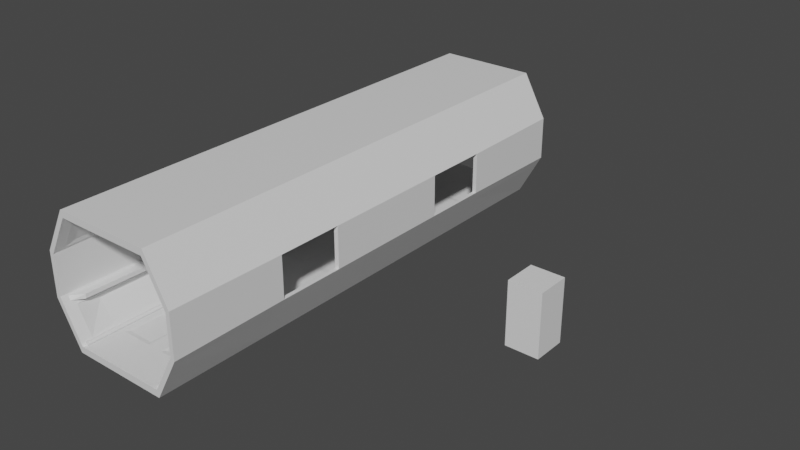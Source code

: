 # Source: SpaceCorridor2Windows.blend  (saved by Blender 3.3.6; exported with 4.5.12 LTS)
import bpy
from mathutils import Matrix  # noqa: F401  (used for matrix-valued properties, if any)

bpy.ops.wm.read_factory_settings(use_empty=True)
scene = bpy.context.scene
scene.name = 'Scene'

# ---- collections
col_collection = bpy.data.collections.new('Collection'); scene.collection.children.link(col_collection)

# ---- materials (node trees are filled in below, after node groups)
mat_material = bpy.data.materials.new('Material')
mat_material.alpha_threshold = 0.0
mat_material.use_transparent_shadow = False
mat_material.roughness = 0.5
mat_material.line_color = (0.0, 0.0, 0.0, 1.0)
mat_lightmaterial = bpy.data.materials.new('LightMaterial')
mat_lightmaterial.use_transparent_shadow = False

# ---- node groups
ng_auto_smooth = bpy.data.node_groups.new('Auto Smooth', 'GeometryNodeTree')
_s = ng_auto_smooth.interface.new_socket(name='Geometry', in_out='OUTPUT', socket_type='NodeSocketGeometry')
_s = ng_auto_smooth.interface.new_socket(name='Geometry', in_out='INPUT', socket_type='NodeSocketGeometry')
_s = ng_auto_smooth.interface.new_socket(name='Angle', in_out='INPUT', socket_type='NodeSocketFloat')
_s.subtype = 'ANGLE'
_s.min_value = 0.0
_s.max_value = 3.142
ng_auto_smooth.is_modifier = True
_N = ng_auto_smooth.nodes; _L = ng_auto_smooth.links
n0 = _N.new('NodeGroupOutput'); n0.name = 'Group Output'; n0.location = (480, -100)
n1 = _N.new('NodeGroupInput'); n1.name = 'Group Input'; n1.location = (-420, -300)
n2 = _N.new('NodeGroupInput'); n2.name = 'Group Input.001'; n2.location = (-60, -100)
n3 = _N.new('GeometryNodeSetShadeSmooth'); n3.name = 'Set Shade Smooth'; n3.location = (120, -100)
n3.domain = 'EDGE'
n4 = _N.new('GeometryNodeSetShadeSmooth'); n4.name = 'Set Shade Smooth.001'; n4.location = (300, -100)
n5 = _N.new('GeometryNodeInputMeshEdgeAngle'); n5.name = 'Edge Angle'; n5.location = (-420, -220)
n6 = _N.new('GeometryNodeInputEdgeSmooth'); n6.name = 'Is Edge Smooth'; n6.location = (-60, -160)
n7 = _N.new('GeometryNodeInputShadeSmooth'); n7.name = 'Is Face Smooth'; n7.location = (-240, -340)
n8 = _N.new('FunctionNodeBooleanMath'); n8.name = 'Boolean Math'; n8.location = (-60, -220)
n9 = _N.new('FunctionNodeCompare'); n9.name = 'Compare'; n9.location = (-240, -180)
n9.operation = 'LESS_EQUAL'
_L.new(n5.outputs[0], n9.inputs[0])
_L.new(n4.outputs[0], n0.inputs[0])
_L.new(n1.outputs[1], n9.inputs[1])
_L.new(n9.outputs[0], n8.inputs[0])
_L.new(n7.outputs[0], n8.inputs[1])
_L.new(n2.outputs[0], n3.inputs[0])
_L.new(n6.outputs[0], n3.inputs[1])
_L.new(n3.outputs[0], n4.inputs[0])
_L.new(n8.outputs[0], n3.inputs[2])
n0.is_active_output = True

# ---- material node trees
mat_material.use_nodes = True; mat_material.node_tree.nodes.clear()
_N = mat_material.node_tree.nodes; _L = mat_material.node_tree.links
n0 = _N.new('ShaderNodeOutputMaterial'); n0.name = 'Material Output'; n0.location = (300, 300)
n1 = _N.new('ShaderNodeBsdfPrincipled'); n1.name = 'Principled BSDF'; n1.location = (10, 300)
n1.distribution = 'GGX'
n1.subsurface_method = 'RANDOM_WALK_SKIN'
n1.inputs[3].default_value = 1.45
n1.inputs[27].default_value = (0.0, 0.0, 0.0, 1.0)
n1.inputs[28].default_value = 1.0
_L.new(n1.outputs[0], n0.inputs[0])
n0.is_active_output = True
mat_lightmaterial.use_nodes = True; mat_lightmaterial.node_tree.nodes.clear()
_N = mat_lightmaterial.node_tree.nodes; _L = mat_lightmaterial.node_tree.links
n0 = _N.new('ShaderNodeBsdfPrincipled'); n0.name = 'Principled BSDF'; n0.location = (10, 300)
n0.distribution = 'GGX'
n0.subsurface_method = 'RANDOM_WALK_SKIN'
n0.inputs[3].default_value = 1.45
n0.inputs[27].default_value = (0.0, 0.0, 0.0, 1.0)
n0.inputs[28].default_value = 1.0
n1 = _N.new('ShaderNodeOutputMaterial'); n1.name = 'Material Output'; n1.location = (300, 300)
_L.new(n0.outputs[0], n1.inputs[0])
n1.is_active_output = True

# ---- world
world_world = bpy.data.worlds.new('World'); scene.world = world_world
world_world.use_nodes = True; world_world.node_tree.nodes.clear()
_N = world_world.node_tree.nodes; _L = world_world.node_tree.links
n0 = _N.new('ShaderNodeOutputWorld'); n0.name = 'World Output'; n0.location = (300, 300)
n1 = _N.new('ShaderNodeBackground'); n1.name = 'Background'; n1.location = (10, 300)
n1.inputs[0].default_value = (0.05088, 0.05088, 0.05088, 1.0)
_L.new(n1.outputs[0], n0.inputs[0])
n0.is_active_output = True
world_world.color = (0.05088, 0.05088, 0.05088)
world_world.use_sun_shadow = False
world_world.sun_shadow_jitter_overblur = 0.0

# ---- meshes
me_cube = bpy.data.meshes.new('Cube')
me_cube.from_pydata([(1.0, 1.0, 1.0), (1.0, 1.0, -1.0), (1.0, -1.0, 1.0), (1.0, -1.0, -1.0), (-1.0, 1.0, 1.0), (-1.0, 1.0, -1.0), (-1.0, -1.0, 1.0), (-1.0, -1.0, -1.0)], [], [(0, 4, 6, 2), (3, 2, 6, 7), (7, 6, 4, 5), (5, 1, 3, 7), (1, 0, 2, 3), (5, 4, 0, 1)])
_uv = me_cube.uv_layers.new(name='UVMap')
_uv.uv.foreach_set('vector', [0.625, 0.5, 0.875, 0.5, 0.875, 0.75, 0.625, 0.75, 0.375, 0.75, 0.625, 0.75, 0.625, 1.0, 0.375, 1.0, 0.375, 0.0, 0.625, 0.0, 0.625, 0.25, 0.375, 0.25, 0.125, 0.5, 0.375, 0.5, 0.375, 0.75, 0.125, 0.75, 0.375, 0.5, 0.625, 0.5, 0.625, 0.75, 0.375, 0.75, 0.375, 0.25, 0.625, 0.25, 0.625, 0.5, 0.375, 0.5])
me_cube.materials.append(mat_material)
me_cube.use_mirror_vertex_groups = False
me_cube.update()
me_cube_001 = bpy.data.meshes.new('Cube.001')
me_cube_001.from_pydata([(1.0, -1.0, -1.0), (1.0, -1.0, 1.0), (1.0, 1.0, -1.0), (1.0, 1.0, 1.0), (0.0, 1.0, -1.0), (0.0, 1.0, 1.0), (0.0, -1.0, -1.0), (0.0, -1.0, 1.0), (1.489, 1.0, 0.3333), (1.489, 1.0, -0.3333), (1.489, -1.0, 0.3333), (1.489, -1.0, -0.3333), (1.385, 0.9715, -0.3239), (0.813, 0.8508, -0.9), (1.0, -0.2663, -1.0), (1.0, -0.5333, -1.0), (1.385, -0.9715, -0.3239), (0.813, -0.8508, -0.9), (0.0, -1.0, -0.9), (0.9891, -0.9556, 0.8646), (0.0, -1.0, 0.9), (0.0, -0.2663, 1.0), (1.376, -0.9556, 0.337), (0.0, -0.5333, 1.0), (0.0, 1.0, -0.9), (0.9891, 0.9556, 0.8646), (0.0, 1.0, 0.9), (1.0, -0.5333, 1.0), (1.376, 0.9556, 0.337), (1.0, -0.2663, 1.0), (0.0, -0.2663, -1.0), (0.0, -0.5333, -1.0), (1.489, -0.2663, -0.3167), (1.489, -0.5333, -0.3167), (1.489, -0.2663, 0.3167), (1.489, -0.5333, 0.3167), (1.0, 0.2675, -1.0), (1.0, 0.5329, -1.0), (0.0, 0.5394, 1.0), (0.0, 0.2804, 1.0), (1.0, 0.5329, 1.0), (1.0, 0.2675, 1.0), (0.0, 0.5394, -1.0), (0.0, 0.2804, -1.0), (1.489, 0.5329, -0.3167), (1.489, 0.2675, -0.3167), (1.489, 0.5329, 0.3167), (1.489, 0.2675, 0.3167), (0.0, 0.5338, -0.9), (0.0, 0.2669, -0.9), (0.0, -0.2667, -0.9), (0.0, -0.5332, -0.9), (0.9884, -0.5776, 0.8641), (0.989, -0.2222, 0.8645), (0.989, 0.2225, 0.8645), (0.9884, 0.5783, 0.8641), (0.0, -0.5332, 0.9), (0.0, -0.2667, 0.9), (0.0, 0.2669, 0.9), (0.0, 0.5338, 0.9), (1.376, 0.5783, 0.351), (1.376, 0.2225, 0.3521), (1.376, -0.2222, 0.3521), (1.376, -0.5776, 0.351), (1.385, -0.5617, -0.3386), (1.385, -0.2381, -0.3394), (1.385, 0.2384, -0.3394), (1.385, 0.5624, -0.3386), (0.813, 0.6831, -0.9), (0.813, 0.1177, -0.9), (0.813, -0.1174, -0.9), (0.813, -0.6824, -0.9), (1.399, 1.0, -0.4567), (1.399, -1.0, -0.4567), (1.293, -0.9542, -0.4488), (1.293, 0.9542, -0.4488), (1.399, -0.2663, -0.4431), (1.399, -0.5333, -0.4431), (1.399, 0.5329, -0.4431), (1.399, 0.2675, -0.4431), (1.338, -0.5617, -0.4008), (1.338, -0.2381, -0.4018), (1.338, 0.2384, -0.4018), (1.338, 0.5623, -0.4008), (0.9899, -0.9542, -0.8635), (0.1492, -0.8508, -0.9), (0.1492, -0.6824, -0.9), (0.9899, 0.9542, -0.8635), (0.1492, 0.8508, -0.9), (0.5978, -0.4412, -0.9), (0.1492, 0.6831, -0.9), (0.1492, -0.1174, -0.9), (0.1492, 0.1177, -0.9), (0.5978, 0.4418, -0.9), (0.5978, 0.359, -0.9), (0.5978, -0.3587, -0.9), (0.2156, -0.6993, -0.9098), (0.2156, -0.8339, -0.9098), (0.2156, 0.834, -0.9098), (0.2156, 0.6998, -0.9098), (0.2156, 0.09417, -0.9098), (0.2156, -0.09392, -0.9098), (0.7466, -0.8339, -0.9098), (0.7466, 0.834, -0.9098), (0.7466, -0.6993, -0.9098), (0.7466, 0.6998, -0.9098), (0.7466, 0.09417, -0.9098), (0.7466, -0.09392, -0.9098), (0.3644, 0.4418, -0.9), (0.3644, 0.359, -0.9), (0.3644, -0.3587, -0.9), (0.3644, -0.4412, -0.9), (0.9897, 0.5338, -0.8634), (0.9898, 0.2669, -0.8635), (0.9898, -0.2667, -0.8635), (0.9897, -0.5332, -0.8634), (0.4111, 0.4252, -0.919), (0.4111, 0.3755, -0.919), (0.3994, -0.3711, -0.919), (0.3994, -0.4288, -0.919), (0.5511, 0.4252, -0.919), (0.5511, 0.3755, -0.919), (0.5628, -0.3711, -0.919), (0.5628, -0.4288, -0.919), (1.338, -0.9715, -0.389), (0.9622, -1.0, -0.9), (1.338, 0.9715, -0.389), (0.9622, 1.0, -0.9), (0.9622, -0.5332, -0.9), (0.9622, 0.5338, -0.9), (0.9622, 0.2669, -0.9), (0.9622, -0.2667, -0.9), (1.293, 0.2669, -0.4611), (1.294, 0.5344, -0.4612), (1.293, -0.2667, -0.4611), (1.294, -0.5337, -0.4612), (1.311, -0.5002, -0.5502), (1.064, -0.4998, -0.8116), (1.31, -0.2986, -0.5501), (1.064, -0.2986, -0.8117), (1.31, 0.2979, -0.5501), (1.064, 0.2979, -0.8117), (1.311, 0.4999, -0.5502), (1.064, 0.4995, -0.8116), (1.324, -0.8588, -0.5272), (1.05, -0.8588, -0.8258), (1.324, 0.8588, -0.5272), (1.05, 0.8588, -0.8258), (0.9622, -1.0, 0.9), (1.402, -1.0, 0.3), (0.9622, 0.5338, 0.9), (0.9622, 1.0, 0.9), (1.402, -0.5332, 0.3167), (1.402, 1.0, 0.3), (0.9622, -0.5332, 0.9), (0.9622, -0.2667, 0.9), (0.9622, 0.2669, 0.9), (1.402, 0.5338, 0.3167), (1.402, 0.2669, 0.3167), (1.402, -0.2667, 0.3167), (1.044, -0.9178, 0.8179), (1.353, -0.9178, 0.3957), (1.044, 0.616, 0.8174), (1.044, 0.9179, 0.8179), (1.354, -0.6154, 0.407), (1.353, 0.9178, 0.3957), (1.044, -0.6154, 0.8174), (1.044, -0.1778, 0.8186), (1.044, 0.178, 0.8186), (1.354, 0.616, 0.407), (1.353, 0.178, 0.4087), (1.353, -0.1778, 0.4087), (1.324, -0.5196, -0.5361), (1.05, -0.5191, -0.8257), (1.324, -0.2792, -0.536), (1.05, -0.2792, -0.8257), (1.324, 0.2786, -0.536), (1.05, 0.2786, -0.8257), (1.324, 0.5193, -0.5361), (1.05, 0.5188, -0.8257), (1.258, -0.4725, -0.5689), (1.07, -0.4721, -0.7681), (1.258, -0.3263, -0.5688), (1.07, -0.3263, -0.7682), (1.257, 0.3267, -0.5701), (1.071, 0.3267, -0.7669), (1.257, 0.4711, -0.5702), (1.071, 0.4708, -0.7668), (1.264, -0.4811, -0.5626), (1.064, -0.4807, -0.7744), (1.264, -0.3177, -0.5626), (1.064, -0.3177, -0.7745), (1.262, 0.3181, -0.5639), (1.065, 0.3181, -0.7731), (1.262, 0.4797, -0.564), (1.065, 0.4794, -0.7731), (1.244, -0.4505, -0.6067), (1.113, -0.4503, -0.7462), (1.244, -0.3482, -0.6067), (1.113, -0.3482, -0.7462), (1.244, 0.3483, -0.6076), (1.114, 0.3483, -0.7453), (1.244, 0.4494, -0.6076), (1.114, 0.4492, -0.7453), (1.402, 0.5338, -0.3167), (1.402, 1.0, -0.3), (1.402, -1.0, -0.3), (1.402, -0.5332, -0.3167), (1.402, -0.2667, -0.3167), (1.402, 0.2669, -0.3167), (1.321, -1.0, -0.411), (1.321, 1.0, -0.411), (1.321, -0.5332, -0.4246), (1.321, -0.2667, -0.4246), (1.321, 0.2669, -0.4246), (1.321, 0.5338, -0.4246), (1.199, 0.6033, -0.3381), (1.199, 0.9306, -0.3234), (1.199, -0.9305, -0.3234), (1.199, -0.6027, -0.3381), (1.199, -0.1905, -0.3389), (1.199, 0.1907, -0.3389), (1.199, -0.9305, -0.3885), (1.199, 0.9306, -0.3885), (1.199, -0.6027, -0.4003), (1.199, -0.1905, -0.4013), (1.199, 0.1907, -0.4013), (1.199, 0.6033, -0.4003), (0.3471, 1.0, 1.0), (0.3471, -1.0, 1.0), (0.334, -1.0, 0.9), (0.334, 1.0, 0.9), (0.3471, -0.2663, 1.0), (0.3471, -0.5333, 1.0), (0.3471, 0.5371, 1.0), (0.3471, 0.2759, 1.0), (0.334, -0.5332, 0.9), (0.334, -0.2667, 0.9), (0.334, 0.2669, 0.9), (0.334, 0.5338, 0.9), (0.0, -0.4799, 0.88), (0.0, -0.32, 0.88), (0.0, 0.307, 0.88), (0.0, 0.4938, 0.88), (0.3006, -0.4799, 0.88), (0.3006, -0.32, 0.88), (0.3006, 0.307, 0.88), (0.3006, 0.4938, 0.88), (0.2171, -0.9533, 0.9401), (0.0, -0.9533, 0.9401), (0.0, 0.5805, 0.9401), (0.0, 0.9534, 0.9401), (0.2171, 0.9534, 0.9401), (0.0, -0.5799, 0.9401), (0.0, -0.2133, 0.9401), (0.0, 0.2136, 0.9401), (0.2171, -0.5799, 0.9401), (0.2171, -0.2133, 0.9401), (0.2171, 0.2136, 0.9401), (0.2171, 0.5805, 0.9401)], [], [(9, 205, 153, 8), (35, 27, 1, 10), (31, 15, 0, 6), (233, 23, 7, 229), (229, 7, 20, 230), (73, 11, 206, 210), (11, 10, 149, 206), (77, 33, 11, 73), (33, 35, 10, 11), (8, 153, 151, 3), (228, 3, 151, 231), (67, 12, 217, 216), (230, 20, 249, 248), (22, 19, 160, 161), (6, 0, 125, 18), (10, 1, 148, 149), (45, 47, 34, 32), (2, 4, 24, 127), (72, 211, 205, 9), (204, 157, 153, 205), (68, 13, 103, 105), (33, 207, 152, 35), (79, 45, 32, 76), (76, 32, 33, 77), (235, 39, 21, 232), (232, 21, 23, 233), (43, 36, 14, 30), (30, 14, 15, 31), (47, 41, 29, 34), (34, 29, 27, 35), (8, 3, 40, 46), (46, 40, 41, 47), (4, 2, 37, 42), (42, 37, 36, 43), (228, 5, 38, 234), (234, 38, 39, 235), (72, 9, 44, 78), (78, 44, 45, 79), (9, 8, 46, 44), (35, 152, 159, 34), (88, 90, 99, 98), (111, 89, 123, 119), (91, 70, 107, 101), (109, 94, 121, 117), (206, 149, 152, 207), (32, 208, 207, 33), (208, 159, 158, 209), (32, 34, 159, 208), (54, 61, 170, 168), (152, 154, 155, 159), (25, 28, 165, 163), (158, 156, 150, 157), (236, 230, 248, 256), (57, 237, 245, 241), (56, 236, 256, 253), (59, 239, 247, 243), (80, 124, 222, 224), (212, 207, 208, 213), (124, 16, 218, 222), (214, 209, 204, 215), (45, 209, 158, 47), (47, 158, 157, 46), (44, 204, 209, 45), (44, 46, 157, 204), (114, 115, 173, 175), (135, 134, 174, 172), (115, 84, 145, 173), (113, 114, 175, 177), (37, 78, 79, 36), (2, 72, 78, 37), (14, 76, 77, 15), (36, 79, 76, 14), (2, 127, 211, 72), (134, 132, 176, 174), (15, 77, 73, 0), (0, 73, 210, 125), (17, 85, 18, 125), (85, 86, 51, 18), (88, 13, 127, 24), (71, 17, 125, 128), (90, 88, 24, 48), (91, 92, 49, 50), (13, 68, 129, 127), (69, 70, 131, 130), (86, 71, 128, 51), (70, 91, 50, 131), (92, 69, 130, 49), (68, 90, 48, 129), (99, 105, 103, 98), (97, 102, 104, 96), (101, 107, 106, 100), (17, 71, 104, 102), (69, 92, 100, 106), (85, 17, 102, 97), (70, 69, 106, 107), (90, 68, 105, 99), (92, 91, 101, 100), (86, 85, 97, 96), (71, 86, 96, 104), (13, 88, 98, 103), (109, 108, 48, 49), (111, 110, 50, 51), (93, 94, 130, 129), (95, 89, 128, 131), (89, 111, 51, 128), (110, 95, 131, 50), (94, 109, 49, 130), (108, 93, 129, 48), (119, 123, 122, 118), (117, 121, 120, 116), (94, 93, 120, 121), (110, 111, 119, 118), (108, 109, 117, 116), (93, 108, 116, 120), (95, 110, 118, 122), (89, 95, 122, 123), (74, 84, 125, 210), (87, 75, 211, 127), (84, 115, 128, 125), (112, 87, 127, 129), (113, 112, 129, 130), (114, 113, 130, 131), (115, 114, 131, 128), (133, 132, 214, 215), (132, 134, 213, 214), (134, 135, 212, 213), (135, 74, 210, 212), (75, 133, 215, 211), (143, 141, 193, 195), (175, 174, 176, 177), (140, 142, 194, 192), (145, 144, 172, 173), (179, 178, 146, 147), (87, 112, 179, 147), (74, 135, 172, 144), (84, 74, 144, 145), (132, 133, 178, 176), (112, 113, 177, 179), (133, 75, 146, 178), (75, 87, 147, 146), (19, 22, 149, 148), (25, 55, 150, 151), (22, 63, 152, 149), (28, 25, 151, 153), (52, 19, 148, 154), (54, 53, 155, 156), (60, 28, 153, 157), (62, 61, 158, 159), (63, 52, 154, 152), (53, 62, 159, 155), (61, 54, 156, 158), (55, 60, 157, 150), (169, 162, 163, 165), (161, 160, 166, 164), (171, 167, 168, 170), (61, 62, 171, 170), (19, 52, 166, 160), (60, 55, 162, 169), (55, 25, 163, 162), (52, 63, 164, 166), (53, 54, 168, 167), (63, 22, 161, 164), (62, 53, 167, 171), (28, 60, 169, 165), (136, 137, 173, 172), (139, 138, 174, 175), (140, 141, 177, 176), (143, 142, 178, 179), (141, 143, 179, 177), (137, 139, 175, 173), (142, 140, 176, 178), (138, 136, 172, 174), (183, 181, 197, 199), (180, 182, 198, 196), (141, 140, 192, 193), (137, 136, 188, 189), (136, 138, 190, 188), (139, 137, 189, 191), (142, 143, 195, 194), (138, 139, 191, 190), (180, 181, 189, 188), (183, 182, 190, 191), (184, 185, 193, 192), (187, 186, 194, 195), (185, 187, 195, 193), (181, 183, 191, 189), (186, 184, 192, 194), (182, 180, 188, 190), (201, 200, 202, 203), (197, 196, 198, 199), (186, 187, 203, 202), (182, 183, 199, 198), (184, 186, 202, 200), (187, 185, 201, 203), (185, 184, 200, 201), (181, 180, 196, 197), (12, 67, 204, 205), (64, 16, 206, 207), (66, 65, 208, 209), (16, 124, 210, 206), (126, 12, 205, 211), (80, 64, 207, 212), (65, 81, 213, 208), (82, 66, 209, 214), (67, 83, 215, 204), (81, 82, 214, 213), (124, 80, 212, 210), (83, 126, 211, 215), (227, 216, 217, 223), (222, 218, 219, 224), (225, 220, 221, 226), (66, 82, 226, 221), (12, 126, 223, 217), (126, 83, 227, 223), (16, 64, 219, 218), (83, 67, 216, 227), (64, 80, 224, 219), (65, 66, 221, 220), (82, 81, 225, 226), (81, 65, 220, 225), (156, 238, 239, 150), (155, 237, 238, 156), (154, 236, 237, 155), (148, 230, 236, 154), (40, 234, 235, 41), (3, 228, 234, 40), (29, 232, 233, 27), (41, 235, 232, 29), (150, 239, 231, 151), (5, 228, 231, 26), (1, 229, 230, 148), (27, 233, 229, 1), (244, 240, 241, 245), (246, 242, 243, 247), (237, 236, 244, 245), (239, 238, 246, 247), (238, 58, 242, 246), (236, 56, 240, 244), (259, 250, 251, 252), (248, 249, 253, 256), (257, 254, 255, 258), (237, 57, 254, 257), (238, 237, 257, 258), (26, 231, 252, 251), (231, 239, 259, 252), (58, 238, 258, 255), (239, 59, 250, 259)])
_uv = me_cube_001.uv_layers.new(name='UVMap')
_uv.uv.foreach_set('vector', [0.4583, 0.5, 0.4583, 0.75, 0.5417, 0.75, 0.5417, 0.5, 0.5417, 0.6667, 0.625, 0.6667, 0.625, 0.75, 0.5417, 0.75, 0.25, 0.6667, 0.375, 0.6667, 0.375, 0.75, 0.25, 0.75, 0.7066, 0.6667, 0.75, 0.6667, 0.75, 0.75, 0.7066, 0.75, 0.7066, 0.75, 0.75, 0.75, 0.75, 0.75, 0.7066, 0.75, 0.4429, 0.75, 0.4583, 0.75, 0.4583, 0.75, 0.4429, 0.75, 0.4583, 0.75, 0.5417, 0.75, 0.5417, 0.75, 0.4583, 0.75, 0.4429, 0.6667, 0.4583, 0.6667, 0.4583, 0.75, 0.4429, 0.75, 0.4583, 0.6667, 0.5417, 0.6667, 0.5417, 0.75, 0.4583, 0.75, 0.5417, 0.5, 0.5417, 0.75, 0.625, 0.75, 0.625, 0.5, 0.7066, 0.5, 0.625, 0.5, 0.625, 0.75, 0.7066, 0.75, 0.4551, 0.75, 0.4551, 0.75, 0.4551, 0.75, 0.4551, 0.75, 0.7066, 0.75, 0.75, 0.75, 0.75, 0.75, 0.7066, 0.75, 0.5467, 0.75, 0.62, 0.75, 0.62, 0.75, 0.5467, 0.75, 0.25, 0.75, 0.375, 0.75, 0.375, 0.75, 0.25, 0.75, 0.5417, 0.75, 0.625, 0.75, 0.625, 0.75, 0.5417, 0.75, 0.4583, 0.5556, 0.5417, 0.5556, 0.5417, 0.5833, 0.4583, 0.5833, 0.375, 0.5, 0.25, 0.5, 0.25, 0.75, 0.375, 0.75, 0.4429, 0.5, 0.4429, 0.75, 0.4583, 0.75, 0.4583, 0.5, 0.4583, 0.75, 0.5417, 0.75, 0.5417, 0.75, 0.4583, 0.75, 0.3556, 0.75, 0.3556, 0.75, 0.3556, 0.75, 0.3556, 0.75, 0.4583, 0.6667, 0.4583, 0.75, 0.5417, 0.75, 0.5417, 0.6667, 0.4429, 0.5556, 0.4583, 0.5556, 0.4583, 0.5833, 0.4429, 0.5833, 0.4429, 0.5833, 0.4583, 0.5833, 0.4583, 0.6667, 0.4429, 0.6667, 0.7066, 0.5556, 0.75, 0.5556, 0.75, 0.5833, 0.7066, 0.5833, 0.7066, 0.5833, 0.75, 0.5833, 0.75, 0.6667, 0.7066, 0.6667, 0.25, 0.5556, 0.375, 0.5556, 0.375, 0.5833, 0.25, 0.5833, 0.25, 0.5833, 0.375, 0.5833, 0.375, 0.6667, 0.25, 0.6667, 0.5417, 0.5556, 0.625, 0.5556, 0.625, 0.5833, 0.5417, 0.5833, 0.5417, 0.5833, 0.625, 0.5833, 0.625, 0.6667, 0.5417, 0.6667, 0.5417, 0.5, 0.625, 0.5, 0.625, 0.5278, 0.5417, 0.5278, 0.5417, 0.5278, 0.625, 0.5278, 0.625, 0.5556, 0.5417, 0.5556, 0.25, 0.5, 0.375, 0.5, 0.375, 0.5278, 0.25, 0.5278, 0.25, 0.5278, 0.375, 0.5278, 0.375, 0.5556, 0.25, 0.5556, 0.7066, 0.5, 0.75, 0.5, 0.75, 0.5278, 0.7066, 0.5278, 0.7066, 0.5278, 0.75, 0.5278, 0.75, 0.5556, 0.7066, 0.5556, 0.4429, 0.5, 0.4583, 0.5, 0.4583, 0.5278, 0.4429, 0.5278, 0.4429, 0.5278, 0.4583, 0.5278, 0.4583, 0.5556, 0.4429, 0.5556, 0.4583, 0.5, 0.5417, 0.5, 0.5417, 0.5278, 0.4583, 0.5278, 0.5417, 0.6667, 0.5417, 0.75, 0.5417, 0.75, 0.5417, 0.5833, 0.2694, 0.75, 0.2694, 0.75, 0.2694, 0.75, 0.2694, 0.75, 0.262, 0.75, 0.363, 0.75, 0.363, 0.75, 0.262, 0.75, 0.2694, 0.75, 0.3556, 0.75, 0.3556, 0.75, 0.2694, 0.75, 0.262, 0.75, 0.363, 0.75, 0.363, 0.75, 0.262, 0.75, 0.4583, 0.75, 0.5417, 0.75, 0.5417, 0.75, 0.4583, 0.75, 0.4583, 0.5833, 0.4583, 0.75, 0.4583, 0.75, 0.4583, 0.6667, 0.4583, 0.75, 0.5417, 0.75, 0.5417, 0.75, 0.4583, 0.75, 0.4583, 0.5833, 0.5417, 0.5833, 0.5417, 0.75, 0.4583, 0.75, 0.6199, 0.75, 0.5467, 0.75, 0.5467, 0.75, 0.6199, 0.75, 0.5417, 0.75, 0.625, 0.75, 0.625, 0.75, 0.5417, 0.75, 0.62, 0.75, 0.5467, 0.75, 0.5467, 0.75, 0.62, 0.75, 0.5417, 0.75, 0.625, 0.75, 0.625, 0.75, 0.5417, 0.75, 0.7066, 0.75, 0.7066, 0.75, 0.7066, 0.75, 0.7066, 0.75, 0.75, 0.75, 0.7066, 0.75, 0.7066, 0.75, 0.75, 0.75, 0.75, 0.75, 0.7066, 0.75, 0.7066, 0.75, 0.75, 0.75, 0.75, 0.75, 0.7066, 0.75, 0.7066, 0.75, 0.75, 0.75, 0.4462, 0.75, 0.4461, 0.75, 0.4461, 0.75, 0.4462, 0.75, 0.4429, 0.75, 0.4583, 0.75, 0.4583, 0.75, 0.4429, 0.75, 0.4461, 0.75, 0.4551, 0.75, 0.4551, 0.75, 0.4461, 0.75, 0.4429, 0.75, 0.4583, 0.75, 0.4583, 0.75, 0.4429, 0.75, 0.4583, 0.5556, 0.4583, 0.75, 0.5417, 0.75, 0.5417, 0.5556, 0.5417, 0.5556, 0.5417, 0.75, 0.5417, 0.75, 0.5417, 0.5278, 0.4583, 0.5278, 0.4583, 0.75, 0.4583, 0.75, 0.4583, 0.5556, 0.4583, 0.5278, 0.5417, 0.5278, 0.5417, 0.75, 0.4583, 0.75, 0.3802, 0.75, 0.3802, 0.75, 0.3802, 0.75, 0.3802, 0.75, 0.4377, 0.75, 0.4377, 0.75, 0.4377, 0.75, 0.4377, 0.75, 0.3802, 0.75, 0.3801, 0.75, 0.3801, 0.75, 0.3802, 0.75, 0.3802, 0.75, 0.3802, 0.75, 0.3802, 0.75, 0.3802, 0.75, 0.375, 0.5278, 0.4429, 0.5278, 0.4429, 0.5556, 0.375, 0.5556, 0.375, 0.5, 0.4429, 0.5, 0.4429, 0.5278, 0.375, 0.5278, 0.375, 0.5833, 0.4429, 0.5833, 0.4429, 0.6667, 0.375, 0.6667, 0.375, 0.5556, 0.4429, 0.5556, 0.4429, 0.5833, 0.375, 0.5833, 0.375, 0.5, 0.375, 0.75, 0.4429, 0.75, 0.4429, 0.5, 0.4377, 0.75, 0.4377, 0.75, 0.4377, 0.75, 0.4377, 0.75, 0.375, 0.6667, 0.4429, 0.6667, 0.4429, 0.75, 0.375, 0.75, 0.375, 0.75, 0.4429, 0.75, 0.4429, 0.75, 0.375, 0.75, 0.3556, 0.75, 0.2694, 0.75, 0.25, 0.75, 0.375, 0.75, 0.2694, 0.75, 0.2694, 0.75, 0.25, 0.75, 0.25, 0.75, 0.2694, 0.75, 0.3556, 0.75, 0.375, 0.75, 0.25, 0.75, 0.3556, 0.75, 0.3556, 0.75, 0.375, 0.75, 0.375, 0.75, 0.2694, 0.75, 0.2694, 0.75, 0.25, 0.75, 0.25, 0.75, 0.2694, 0.75, 0.2694, 0.75, 0.25, 0.75, 0.25, 0.75, 0.3556, 0.75, 0.3556, 0.75, 0.375, 0.75, 0.375, 0.75, 0.3556, 0.75, 0.3556, 0.75, 0.375, 0.75, 0.375, 0.75, 0.2694, 0.75, 0.3556, 0.75, 0.375, 0.75, 0.25, 0.75, 0.3556, 0.75, 0.2694, 0.75, 0.25, 0.75, 0.375, 0.75, 0.2694, 0.75, 0.3556, 0.75, 0.375, 0.75, 0.25, 0.75, 0.3556, 0.75, 0.2694, 0.75, 0.25, 0.75, 0.375, 0.75, 0.2694, 0.75, 0.3556, 0.75, 0.3556, 0.75, 0.2694, 0.75, 0.2694, 0.75, 0.3556, 0.75, 0.3556, 0.75, 0.2694, 0.75, 0.2694, 0.75, 0.3556, 0.75, 0.3556, 0.75, 0.2694, 0.75, 0.3556, 0.75, 0.3556, 0.75, 0.3556, 0.75, 0.3556, 0.75, 0.3556, 0.75, 0.2694, 0.75, 0.2694, 0.75, 0.3556, 0.75, 0.2694, 0.75, 0.3556, 0.75, 0.3556, 0.75, 0.2694, 0.75, 0.3556, 0.75, 0.3556, 0.75, 0.3556, 0.75, 0.3556, 0.75, 0.2694, 0.75, 0.3556, 0.75, 0.3556, 0.75, 0.2694, 0.75, 0.2694, 0.75, 0.2694, 0.75, 0.2694, 0.75, 0.2694, 0.75, 0.2694, 0.75, 0.2694, 0.75, 0.2694, 0.75, 0.2694, 0.75, 0.3556, 0.75, 0.2694, 0.75, 0.2694, 0.75, 0.3556, 0.75, 0.3556, 0.75, 0.2694, 0.75, 0.2694, 0.75, 0.3556, 0.75, 0.262, 0.75, 0.262, 0.75, 0.25, 0.75, 0.25, 0.75, 0.262, 0.75, 0.262, 0.75, 0.25, 0.75, 0.25, 0.75, 0.363, 0.75, 0.363, 0.75, 0.375, 0.75, 0.375, 0.75, 0.363, 0.75, 0.363, 0.75, 0.375, 0.75, 0.375, 0.75, 0.363, 0.75, 0.262, 0.75, 0.25, 0.75, 0.375, 0.75, 0.262, 0.75, 0.363, 0.75, 0.375, 0.75, 0.25, 0.75, 0.363, 0.75, 0.262, 0.75, 0.25, 0.75, 0.375, 0.75, 0.262, 0.75, 0.363, 0.75, 0.375, 0.75, 0.25, 0.75, 0.262, 0.75, 0.363, 0.75, 0.363, 0.75, 0.262, 0.75, 0.262, 0.75, 0.363, 0.75, 0.363, 0.75, 0.262, 0.75, 0.363, 0.75, 0.363, 0.75, 0.363, 0.75, 0.363, 0.75, 0.262, 0.75, 0.262, 0.75, 0.262, 0.75, 0.262, 0.75, 0.262, 0.75, 0.262, 0.75, 0.262, 0.75, 0.262, 0.75, 0.363, 0.75, 0.262, 0.75, 0.262, 0.75, 0.363, 0.75, 0.363, 0.75, 0.262, 0.75, 0.262, 0.75, 0.363, 0.75, 0.363, 0.75, 0.363, 0.75, 0.363, 0.75, 0.363, 0.75, 0.4378, 0.75, 0.3801, 0.75, 0.375, 0.75, 0.4429, 0.75, 0.3801, 0.75, 0.4378, 0.75, 0.4429, 0.75, 0.375, 0.75, 0.3801, 0.75, 0.3802, 0.75, 0.375, 0.75, 0.375, 0.75, 0.3802, 0.75, 0.3801, 0.75, 0.375, 0.75, 0.375, 0.75, 0.3802, 0.75, 0.3802, 0.75, 0.375, 0.75, 0.375, 0.75, 0.3802, 0.75, 0.3802, 0.75, 0.375, 0.75, 0.375, 0.75, 0.3802, 0.75, 0.3802, 0.75, 0.375, 0.75, 0.375, 0.75, 0.4377, 0.75, 0.4377, 0.75, 0.4429, 0.75, 0.4429, 0.75, 0.4377, 0.75, 0.4377, 0.75, 0.4429, 0.75, 0.4429, 0.75, 0.4377, 0.75, 0.4377, 0.75, 0.4429, 0.75, 0.4429, 0.75, 0.4377, 0.75, 0.4378, 0.75, 0.4429, 0.75, 0.4429, 0.75, 0.4378, 0.75, 0.4377, 0.75, 0.4429, 0.75, 0.4429, 0.75, 0.383, 0.75, 0.383, 0.75, 0.383, 0.75, 0.383, 0.75, 0.3802, 0.75, 0.4377, 0.75, 0.4377, 0.75, 0.3802, 0.75, 0.4349, 0.75, 0.4349, 0.75, 0.4349, 0.75, 0.4349, 0.75, 0.3801, 0.75, 0.4378, 0.75, 0.4377, 0.75, 0.3802, 0.75, 0.3802, 0.75, 0.4377, 0.75, 0.4378, 0.75, 0.3801, 0.75, 0.3801, 0.75, 0.3802, 0.75, 0.3802, 0.75, 0.3801, 0.75, 0.4378, 0.75, 0.4377, 0.75, 0.4377, 0.75, 0.4378, 0.75, 0.3801, 0.75, 0.4378, 0.75, 0.4378, 0.75, 0.3801, 0.75, 0.4377, 0.75, 0.4377, 0.75, 0.4377, 0.75, 0.4377, 0.75, 0.3802, 0.75, 0.3802, 0.75, 0.3802, 0.75, 0.3802, 0.75, 0.4377, 0.75, 0.4378, 0.75, 0.4378, 0.75, 0.4377, 0.75, 0.4378, 0.75, 0.3801, 0.75, 0.3801, 0.75, 0.4378, 0.75, 0.62, 0.75, 0.5467, 0.75, 0.5417, 0.75, 0.625, 0.75, 0.62, 0.75, 0.62, 0.75, 0.625, 0.75, 0.625, 0.75, 0.5467, 0.75, 0.5467, 0.75, 0.5417, 0.75, 0.5417, 0.75, 0.5467, 0.75, 0.62, 0.75, 0.625, 0.75, 0.5417, 0.75, 0.62, 0.75, 0.62, 0.75, 0.625, 0.75, 0.625, 0.75, 0.6199, 0.75, 0.6199, 0.75, 0.625, 0.75, 0.625, 0.75, 0.5467, 0.75, 0.5467, 0.75, 0.5417, 0.75, 0.5417, 0.75, 0.5467, 0.75, 0.5467, 0.75, 0.5417, 0.75, 0.5417, 0.75, 0.5467, 0.75, 0.62, 0.75, 0.625, 0.75, 0.5417, 0.75, 0.6199, 0.75, 0.5467, 0.75, 0.5417, 0.75, 0.625, 0.75, 0.5467, 0.75, 0.6199, 0.75, 0.625, 0.75, 0.5417, 0.75, 0.62, 0.75, 0.5467, 0.75, 0.5417, 0.75, 0.625, 0.75, 0.5467, 0.75, 0.62, 0.75, 0.62, 0.75, 0.5467, 0.75, 0.5467, 0.75, 0.62, 0.75, 0.62, 0.75, 0.5467, 0.75, 0.5467, 0.75, 0.6199, 0.75, 0.6199, 0.75, 0.5467, 0.75, 0.5467, 0.75, 0.5467, 0.75, 0.5467, 0.75, 0.5467, 0.75, 0.62, 0.75, 0.62, 0.75, 0.62, 0.75, 0.62, 0.75, 0.5467, 0.75, 0.62, 0.75, 0.62, 0.75, 0.5467, 0.75, 0.62, 0.75, 0.62, 0.75, 0.62, 0.75, 0.62, 0.75, 0.62, 0.75, 0.5467, 0.75, 0.5467, 0.75, 0.62, 0.75, 0.6199, 0.75, 0.6199, 0.75, 0.6199, 0.75, 0.6199, 0.75, 0.5467, 0.75, 0.5467, 0.75, 0.5467, 0.75, 0.5467, 0.75, 0.5467, 0.75, 0.6199, 0.75, 0.6199, 0.75, 0.5467, 0.75, 0.5467, 0.75, 0.5467, 0.75, 0.5467, 0.75, 0.5467, 0.75, 0.4349, 0.75, 0.383, 0.75, 0.3802, 0.75, 0.4377, 0.75, 0.383, 0.75, 0.4349, 0.75, 0.4377, 0.75, 0.3802, 0.75, 0.4349, 0.75, 0.383, 0.75, 0.3802, 0.75, 0.4377, 0.75, 0.383, 0.75, 0.4349, 0.75, 0.4377, 0.75, 0.3802, 0.75, 0.383, 0.75, 0.383, 0.75, 0.3802, 0.75, 0.3802, 0.75, 0.383, 0.75, 0.383, 0.75, 0.3802, 0.75, 0.3802, 0.75, 0.4349, 0.75, 0.4349, 0.75, 0.4377, 0.75, 0.4377, 0.75, 0.4349, 0.75, 0.4349, 0.75, 0.4377, 0.75, 0.4377, 0.75, 0.3845, 0.75, 0.3845, 0.75, 0.3845, 0.75, 0.3845, 0.75, 0.4334, 0.75, 0.4334, 0.75, 0.4334, 0.75, 0.4334, 0.75, 0.383, 0.75, 0.4349, 0.75, 0.4349, 0.75, 0.383, 0.75, 0.383, 0.75, 0.4349, 0.75, 0.4349, 0.75, 0.383, 0.75, 0.4349, 0.75, 0.4349, 0.75, 0.4349, 0.75, 0.4349, 0.75, 0.383, 0.75, 0.383, 0.75, 0.383, 0.75, 0.383, 0.75, 0.4349, 0.75, 0.383, 0.75, 0.383, 0.75, 0.4349, 0.75, 0.4349, 0.75, 0.383, 0.75, 0.383, 0.75, 0.4349, 0.75, 0.4334, 0.75, 0.3845, 0.75, 0.383, 0.75, 0.4349, 0.75, 0.3845, 0.75, 0.4334, 0.75, 0.4349, 0.75, 0.383, 0.75, 0.4334, 0.75, 0.3846, 0.75, 0.383, 0.75, 0.4349, 0.75, 0.3846, 0.75, 0.4334, 0.75, 0.4349, 0.75, 0.383, 0.75, 0.3846, 0.75, 0.3846, 0.75, 0.383, 0.75, 0.383, 0.75, 0.3845, 0.75, 0.3845, 0.75, 0.383, 0.75, 0.383, 0.75, 0.4334, 0.75, 0.4334, 0.75, 0.4349, 0.75, 0.4349, 0.75, 0.4334, 0.75, 0.4334, 0.75, 0.4349, 0.75, 0.4349, 0.75, 0.3846, 0.75, 0.4334, 0.75, 0.4334, 0.75, 0.3846, 0.75, 0.3845, 0.75, 0.4334, 0.75, 0.4334, 0.75, 0.3845, 0.75, 0.4334, 0.75, 0.3846, 0.75, 0.3846, 0.75, 0.4334, 0.75, 0.4334, 0.75, 0.3845, 0.75, 0.3845, 0.75, 0.4334, 0.75, 0.4334, 0.75, 0.4334, 0.75, 0.4334, 0.75, 0.4334, 0.75, 0.3846, 0.75, 0.3846, 0.75, 0.3846, 0.75, 0.3846, 0.75, 0.3846, 0.75, 0.4334, 0.75, 0.4334, 0.75, 0.3846, 0.75, 0.3845, 0.75, 0.4334, 0.75, 0.4334, 0.75, 0.3845, 0.75, 0.4551, 0.75, 0.4551, 0.75, 0.4583, 0.75, 0.4583, 0.75, 0.4551, 0.75, 0.4551, 0.75, 0.4583, 0.75, 0.4583, 0.75, 0.4551, 0.75, 0.4551, 0.75, 0.4583, 0.75, 0.4583, 0.75, 0.4551, 0.75, 0.4461, 0.75, 0.4429, 0.75, 0.4583, 0.75, 0.4461, 0.75, 0.4551, 0.75, 0.4583, 0.75, 0.4429, 0.75, 0.4462, 0.75, 0.4551, 0.75, 0.4583, 0.75, 0.4429, 0.75, 0.4551, 0.75, 0.4462, 0.75, 0.4429, 0.75, 0.4583, 0.75, 0.4462, 0.75, 0.4551, 0.75, 0.4583, 0.75, 0.4429, 0.75, 0.4551, 0.75, 0.4462, 0.75, 0.4429, 0.75, 0.4583, 0.75, 0.4462, 0.75, 0.4462, 0.75, 0.4429, 0.75, 0.4429, 0.75, 0.4461, 0.75, 0.4462, 0.75, 0.4429, 0.75, 0.4429, 0.75, 0.4462, 0.75, 0.4461, 0.75, 0.4429, 0.75, 0.4429, 0.75, 0.4462, 0.75, 0.4551, 0.75, 0.4551, 0.75, 0.4461, 0.75, 0.4461, 0.75, 0.4551, 0.75, 0.4551, 0.75, 0.4462, 0.75, 0.4462, 0.75, 0.4551, 0.75, 0.4551, 0.75, 0.4462, 0.75, 0.4551, 0.75, 0.4462, 0.75, 0.4462, 0.75, 0.4551, 0.75, 0.4551, 0.75, 0.4461, 0.75, 0.4461, 0.75, 0.4551, 0.75, 0.4461, 0.75, 0.4462, 0.75, 0.4462, 0.75, 0.4461, 0.75, 0.4551, 0.75, 0.4551, 0.75, 0.4551, 0.75, 0.4551, 0.75, 0.4462, 0.75, 0.4551, 0.75, 0.4551, 0.75, 0.4462, 0.75, 0.4551, 0.75, 0.4462, 0.75, 0.4462, 0.75, 0.4551, 0.75, 0.4551, 0.75, 0.4551, 0.75, 0.4551, 0.75, 0.4551, 0.75, 0.4462, 0.75, 0.4462, 0.75, 0.4462, 0.75, 0.4462, 0.75, 0.4462, 0.75, 0.4551, 0.75, 0.4551, 0.75, 0.4462, 0.75, 0.625, 0.75, 0.7066, 0.75, 0.7066, 0.75, 0.625, 0.75, 0.625, 0.75, 0.7066, 0.75, 0.7066, 0.75, 0.625, 0.75, 0.625, 0.75, 0.7066, 0.75, 0.7066, 0.75, 0.625, 0.75, 0.625, 0.75, 0.7066, 0.75, 0.7066, 0.75, 0.625, 0.75, 0.625, 0.5278, 0.7066, 0.5278, 0.7066, 0.5556, 0.625, 0.5556, 0.625, 0.5, 0.7066, 0.5, 0.7066, 0.5278, 0.625, 0.5278, 0.625, 0.5833, 0.7066, 0.5833, 0.7066, 0.6667, 0.625, 0.6667, 0.625, 0.5556, 0.7066, 0.5556, 0.7066, 0.5833, 0.625, 0.5833, 0.625, 0.75, 0.7066, 0.75, 0.7066, 0.75, 0.625, 0.75, 0.75, 0.5, 0.7066, 0.5, 0.7066, 0.75, 0.75, 0.75, 0.625, 0.75, 0.7066, 0.75, 0.7066, 0.75, 0.625, 0.75, 0.625, 0.6667, 0.7066, 0.6667, 0.7066, 0.75, 0.625, 0.75, 0.7066, 0.75, 0.75, 0.75, 0.75, 0.75, 0.7066, 0.75, 0.7066, 0.75, 0.75, 0.75, 0.75, 0.75, 0.7066, 0.75, 0.7066, 0.75, 0.7066, 0.75, 0.7066, 0.75, 0.7066, 0.75, 0.7066, 0.75, 0.7066, 0.75, 0.7066, 0.75, 0.7066, 0.75, 0.7066, 0.75, 0.75, 0.75, 0.75, 0.75, 0.7066, 0.75, 0.7066, 0.75, 0.75, 0.75, 0.75, 0.75, 0.7066, 0.75, 0.7066, 0.75, 0.75, 0.75, 0.75, 0.75, 0.7066, 0.75, 0.7066, 0.75, 0.75, 0.75, 0.75, 0.75, 0.7066, 0.75, 0.7066, 0.75, 0.75, 0.75, 0.75, 0.75, 0.7066, 0.75, 0.7066, 0.75, 0.75, 0.75, 0.75, 0.75, 0.7066, 0.75, 0.7066, 0.75, 0.7066, 0.75, 0.7066, 0.75, 0.7066, 0.75, 0.75, 0.75, 0.7066, 0.75, 0.7066, 0.75, 0.75, 0.75, 0.7066, 0.75, 0.7066, 0.75, 0.7066, 0.75, 0.7066, 0.75, 0.75, 0.75, 0.7066, 0.75, 0.7066, 0.75, 0.75, 0.75, 0.7066, 0.75, 0.75, 0.75, 0.75, 0.75, 0.7066, 0.75])
me_cube_001.materials.append(mat_material)
me_cube_001.update()
me_cylinder = bpy.data.meshes.new('Cylinder')
me_cylinder.from_pydata([(0.0, 1.0, -1.0), (0.0, 1.0, 1.0), (0.1951, 0.9808, -1.0), (0.1951, 0.9808, 1.0), (0.3827, 0.9239, -1.0), (0.3827, 0.9239, 1.0), (0.5556, 0.8315, -1.0), (0.5556, 0.8315, 1.0), (0.7071, 0.7071, -1.0), (0.7071, 0.7071, 1.0), (0.8315, 0.5556, -1.0), (0.8315, 0.5556, 1.0), (0.9239, 0.3827, -1.0), (0.9239, 0.3827, 1.0), (0.9808, 0.1951, -1.0), (0.9808, 0.1951, 1.0), (1.0, 0.0, -1.0), (1.0, 0.0, 1.0), (0.9808, -0.1951, -1.0), (0.9808, -0.1951, 1.0), (0.9239, -0.3827, -1.0), (0.9239, -0.3827, 1.0), (0.8315, -0.5556, -1.0), (0.8315, -0.5556, 1.0), (0.7071, -0.7071, -1.0), (0.7071, -0.7071, 1.0), (0.5556, -0.8315, -1.0), (0.5556, -0.8315, 1.0), (0.3827, -0.9239, -1.0), (0.3827, -0.9239, 1.0), (0.1951, -0.9808, -1.0), (0.1951, -0.9808, 1.0), (0.0, -1.0, -1.0), (0.0, -1.0, 1.0), (-0.1951, -0.9808, -1.0), (-0.1951, -0.9808, 1.0), (-0.3827, -0.9239, -1.0), (-0.3827, -0.9239, 1.0), (-0.5556, -0.8315, -1.0), (-0.5556, -0.8315, 1.0), (-0.7071, -0.7071, -1.0), (-0.7071, -0.7071, 1.0), (-0.8315, -0.5556, -1.0), (-0.8315, -0.5556, 1.0), (-0.9239, -0.3827, -1.0), (-0.9239, -0.3827, 1.0), (-0.9808, -0.1951, -1.0), (-0.9808, -0.1951, 1.0), (-1.0, 0.0, -1.0), (-1.0, 0.0, 1.0), (-0.9808, 0.1951, -1.0), (-0.9808, 0.1951, 1.0), (-0.9239, 0.3827, -1.0), (-0.9239, 0.3827, 1.0), (-0.8315, 0.5556, -1.0), (-0.8315, 0.5556, 1.0), (-0.7071, 0.7071, -1.0), (-0.7071, 0.7071, 1.0), (-0.5556, 0.8315, -1.0), (-0.5556, 0.8315, 1.0), (-0.3827, 0.9239, -1.0), (-0.3827, 0.9239, 1.0), (-0.1951, 0.9808, -1.0), (-0.1951, 0.9808, 1.0)], [], [(0, 1, 3, 2), (2, 3, 5, 4), (4, 5, 7, 6), (6, 7, 9, 8), (8, 9, 11, 10), (10, 11, 13, 12), (12, 13, 15, 14), (14, 15, 17, 16), (16, 17, 19, 18), (18, 19, 21, 20), (20, 21, 23, 22), (22, 23, 25, 24), (24, 25, 27, 26), (26, 27, 29, 28), (28, 29, 31, 30), (30, 31, 33, 32), (32, 33, 35, 34), (34, 35, 37, 36), (36, 37, 39, 38), (38, 39, 41, 40), (40, 41, 43, 42), (42, 43, 45, 44), (44, 45, 47, 46), (46, 47, 49, 48), (48, 49, 51, 50), (50, 51, 53, 52), (52, 53, 55, 54), (54, 55, 57, 56), (56, 57, 59, 58), (58, 59, 61, 60), (3, 1, 63, 61, 59, 57, 55, 53, 51, 49, 47, 45, 43, 41, 39, 37, 35, 33, 31, 29, 27, 25, 23, 21, 19, 17, 15, 13, 11, 9, 7, 5), (60, 61, 63, 62), (62, 63, 1, 0), (0, 2, 4, 6, 8, 10, 12, 14, 16, 18, 20, 22, 24, 26, 28, 30, 32, 34, 36, 38, 40, 42, 44, 46, 48, 50, 52, 54, 56, 58, 60, 62)])
me_cylinder.polygons.foreach_set('use_smooth', [True] * 34)
_uv = me_cylinder.uv_layers.new(name='UVMap')
_uv.uv.foreach_set('vector', [1.0, 0.5, 1.0, 1.0, 0.9688, 1.0, 0.9688, 0.5, 0.9688, 0.5, 0.9688, 1.0, 0.9375, 1.0, 0.9375, 0.5, 0.9375, 0.5, 0.9375, 1.0, 0.9062, 1.0, 0.9062, 0.5, 0.9062, 0.5, 0.9062, 1.0, 0.875, 1.0, 0.875, 0.5, 0.875, 0.5, 0.875, 1.0, 0.8438, 1.0, 0.8438, 0.5, 0.8438, 0.5, 0.8438, 1.0, 0.8125, 1.0, 0.8125, 0.5, 0.8125, 0.5, 0.8125, 1.0, 0.7812, 1.0, 0.7812, 0.5, 0.7812, 0.5, 0.7812, 1.0, 0.75, 1.0, 0.75, 0.5, 0.75, 0.5, 0.75, 1.0, 0.7188, 1.0, 0.7188, 0.5, 0.7188, 0.5, 0.7188, 1.0, 0.6875, 1.0, 0.6875, 0.5, 0.6875, 0.5, 0.6875, 1.0, 0.6562, 1.0, 0.6562, 0.5, 0.6562, 0.5, 0.6562, 1.0, 0.625, 1.0, 0.625, 0.5, 0.625, 0.5, 0.625, 1.0, 0.5938, 1.0, 0.5938, 0.5, 0.5938, 0.5, 0.5938, 1.0, 0.5625, 1.0, 0.5625, 0.5, 0.5625, 0.5, 0.5625, 1.0, 0.5312, 1.0, 0.5312, 0.5, 0.5312, 0.5, 0.5312, 1.0, 0.5, 1.0, 0.5, 0.5, 0.5, 0.5, 0.5, 1.0, 0.4688, 1.0, 0.4688, 0.5, 0.4688, 0.5, 0.4688, 1.0, 0.4375, 1.0, 0.4375, 0.5, 0.4375, 0.5, 0.4375, 1.0, 0.4062, 1.0, 0.4062, 0.5, 0.4062, 0.5, 0.4062, 1.0, 0.375, 1.0, 0.375, 0.5, 0.375, 0.5, 0.375, 1.0, 0.3438, 1.0, 0.3438, 0.5, 0.3438, 0.5, 0.3438, 1.0, 0.3125, 1.0, 0.3125, 0.5, 0.3125, 0.5, 0.3125, 1.0, 0.2812, 1.0, 0.2812, 0.5, 0.2812, 0.5, 0.2812, 1.0, 0.25, 1.0, 0.25, 0.5, 0.25, 0.5, 0.25, 1.0, 0.2188, 1.0, 0.2188, 0.5, 0.2188, 0.5, 0.2188, 1.0, 0.1875, 1.0, 0.1875, 0.5, 0.1875, 0.5, 0.1875, 1.0, 0.1562, 1.0, 0.1562, 0.5, 0.1562, 0.5, 0.1562, 1.0, 0.125, 1.0, 0.125, 0.5, 0.125, 0.5, 0.125, 1.0, 0.09375, 1.0, 0.09375, 0.5, 0.09375, 0.5, 0.09375, 1.0, 0.0625, 1.0, 0.0625, 0.5, 0.2968, 0.4854, 0.25, 0.49, 0.2032, 0.4854, 0.1582, 0.4717, 0.1167, 0.4496, 0.08029, 0.4197, 0.05045, 0.3833, 0.02827, 0.3418, 0.01461, 0.2968, 0.01, 0.25, 0.01461, 0.2032, 0.02827, 0.1582, 0.05045, 0.1167, 0.08029, 0.08029, 0.1167, 0.05045, 0.1582, 0.02827, 0.2032, 0.01461, 0.25, 0.01, 0.2968, 0.01461, 0.3418, 0.02827, 0.3833, 0.05045, 0.4197, 0.08029, 0.4496, 0.1167, 0.4717, 0.1582, 0.4854, 0.2032, 0.49, 0.25, 0.4854, 0.2968, 0.4717, 0.3418, 0.4496, 0.3833, 0.4197, 0.4197, 0.3833, 0.4496, 0.3418, 0.4717, 0.0625, 0.5, 0.0625, 1.0, 0.03125, 1.0, 0.03125, 0.5, 0.03125, 0.5, 0.03125, 1.0, 0.0, 1.0, 0.0, 0.5, 0.75, 0.49, 0.7968, 0.4854, 0.8418, 0.4717, 0.8833, 0.4496, 0.9197, 0.4197, 0.9496, 0.3833, 0.9717, 0.3418, 0.9854, 0.2968, 0.99, 0.25, 0.9854, 0.2032, 0.9717, 0.1582, 0.9496, 0.1167, 0.9197, 0.08029, 0.8833, 0.05045, 0.8418, 0.02827, 0.7968, 0.01461, 0.75, 0.01, 0.7032, 0.01461, 0.6582, 0.02827, 0.6167, 0.05045, 0.5803, 0.08029, 0.5504, 0.1167, 0.5283, 0.1582, 0.5146, 0.2032, 0.51, 0.25, 0.5146, 0.2968, 0.5283, 0.3418, 0.5504, 0.3833, 0.5803, 0.4197, 0.6167, 0.4496, 0.6582, 0.4717, 0.7032, 0.4854])
me_cylinder.materials.append(mat_lightmaterial)
me_cylinder.update()
me_cylinder_001 = bpy.data.meshes.new('Cylinder.001')
me_cylinder_001.from_pydata([(0.0, 1.0, -1.0), (0.0, 1.0, 1.0), (0.1951, 0.9808, -1.0), (0.1951, 0.9808, 1.0), (0.3827, 0.9239, -1.0), (0.3827, 0.9239, 1.0), (0.5556, 0.8315, -1.0), (0.5556, 0.8315, 1.0), (0.7071, 0.7071, -1.0), (0.7071, 0.7071, 1.0), (0.8315, 0.5556, -1.0), (0.8315, 0.5556, 1.0), (0.9239, 0.3827, -1.0), (0.9239, 0.3827, 1.0), (0.9808, 0.1951, -1.0), (0.9808, 0.1951, 1.0), (1.0, 0.0, -1.0), (1.0, 0.0, 1.0), (0.9808, -0.1951, -1.0), (0.9808, -0.1951, 1.0), (0.9239, -0.3827, -1.0), (0.9239, -0.3827, 1.0), (0.8315, -0.5556, -1.0), (0.8315, -0.5556, 1.0), (0.7071, -0.7071, -1.0), (0.7071, -0.7071, 1.0), (0.5556, -0.8315, -1.0), (0.5556, -0.8315, 1.0), (0.3827, -0.9239, -1.0), (0.3827, -0.9239, 1.0), (0.1951, -0.9808, -1.0), (0.1951, -0.9808, 1.0), (0.0, -1.0, -1.0), (0.0, -1.0, 1.0), (-0.1951, -0.9808, -1.0), (-0.1951, -0.9808, 1.0), (-0.3827, -0.9239, -1.0), (-0.3827, -0.9239, 1.0), (-0.5556, -0.8315, -1.0), (-0.5556, -0.8315, 1.0), (-0.7071, -0.7071, -1.0), (-0.7071, -0.7071, 1.0), (-0.8315, -0.5556, -1.0), (-0.8315, -0.5556, 1.0), (-0.9239, -0.3827, -1.0), (-0.9239, -0.3827, 1.0), (-0.9808, -0.1951, -1.0), (-0.9808, -0.1951, 1.0), (-1.0, 0.0, -1.0), (-1.0, 0.0, 1.0), (-0.9808, 0.1951, -1.0), (-0.9808, 0.1951, 1.0), (-0.9239, 0.3827, -1.0), (-0.9239, 0.3827, 1.0), (-0.8315, 0.5556, -1.0), (-0.8315, 0.5556, 1.0), (-0.7071, 0.7071, -1.0), (-0.7071, 0.7071, 1.0), (-0.5556, 0.8315, -1.0), (-0.5556, 0.8315, 1.0), (-0.3827, 0.9239, -1.0), (-0.3827, 0.9239, 1.0), (-0.1951, 0.9808, -1.0), (-0.1951, 0.9808, 1.0)], [], [(0, 1, 3, 2), (2, 3, 5, 4), (4, 5, 7, 6), (6, 7, 9, 8), (8, 9, 11, 10), (10, 11, 13, 12), (12, 13, 15, 14), (14, 15, 17, 16), (16, 17, 19, 18), (18, 19, 21, 20), (20, 21, 23, 22), (22, 23, 25, 24), (24, 25, 27, 26), (26, 27, 29, 28), (28, 29, 31, 30), (30, 31, 33, 32), (32, 33, 35, 34), (34, 35, 37, 36), (36, 37, 39, 38), (38, 39, 41, 40), (40, 41, 43, 42), (42, 43, 45, 44), (44, 45, 47, 46), (46, 47, 49, 48), (48, 49, 51, 50), (50, 51, 53, 52), (52, 53, 55, 54), (54, 55, 57, 56), (56, 57, 59, 58), (58, 59, 61, 60), (3, 1, 63, 61, 59, 57, 55, 53, 51, 49, 47, 45, 43, 41, 39, 37, 35, 33, 31, 29, 27, 25, 23, 21, 19, 17, 15, 13, 11, 9, 7, 5), (60, 61, 63, 62), (62, 63, 1, 0), (0, 2, 4, 6, 8, 10, 12, 14, 16, 18, 20, 22, 24, 26, 28, 30, 32, 34, 36, 38, 40, 42, 44, 46, 48, 50, 52, 54, 56, 58, 60, 62)])
me_cylinder_001.polygons.foreach_set('use_smooth', [True] * 34)
_uv = me_cylinder_001.uv_layers.new(name='UVMap')
_uv.uv.foreach_set('vector', [1.0, 0.5, 1.0, 1.0, 0.9688, 1.0, 0.9688, 0.5, 0.9688, 0.5, 0.9688, 1.0, 0.9375, 1.0, 0.9375, 0.5, 0.9375, 0.5, 0.9375, 1.0, 0.9062, 1.0, 0.9062, 0.5, 0.9062, 0.5, 0.9062, 1.0, 0.875, 1.0, 0.875, 0.5, 0.875, 0.5, 0.875, 1.0, 0.8438, 1.0, 0.8438, 0.5, 0.8438, 0.5, 0.8438, 1.0, 0.8125, 1.0, 0.8125, 0.5, 0.8125, 0.5, 0.8125, 1.0, 0.7812, 1.0, 0.7812, 0.5, 0.7812, 0.5, 0.7812, 1.0, 0.75, 1.0, 0.75, 0.5, 0.75, 0.5, 0.75, 1.0, 0.7188, 1.0, 0.7188, 0.5, 0.7188, 0.5, 0.7188, 1.0, 0.6875, 1.0, 0.6875, 0.5, 0.6875, 0.5, 0.6875, 1.0, 0.6562, 1.0, 0.6562, 0.5, 0.6562, 0.5, 0.6562, 1.0, 0.625, 1.0, 0.625, 0.5, 0.625, 0.5, 0.625, 1.0, 0.5938, 1.0, 0.5938, 0.5, 0.5938, 0.5, 0.5938, 1.0, 0.5625, 1.0, 0.5625, 0.5, 0.5625, 0.5, 0.5625, 1.0, 0.5312, 1.0, 0.5312, 0.5, 0.5312, 0.5, 0.5312, 1.0, 0.5, 1.0, 0.5, 0.5, 0.5, 0.5, 0.5, 1.0, 0.4688, 1.0, 0.4688, 0.5, 0.4688, 0.5, 0.4688, 1.0, 0.4375, 1.0, 0.4375, 0.5, 0.4375, 0.5, 0.4375, 1.0, 0.4062, 1.0, 0.4062, 0.5, 0.4062, 0.5, 0.4062, 1.0, 0.375, 1.0, 0.375, 0.5, 0.375, 0.5, 0.375, 1.0, 0.3438, 1.0, 0.3438, 0.5, 0.3438, 0.5, 0.3438, 1.0, 0.3125, 1.0, 0.3125, 0.5, 0.3125, 0.5, 0.3125, 1.0, 0.2812, 1.0, 0.2812, 0.5, 0.2812, 0.5, 0.2812, 1.0, 0.25, 1.0, 0.25, 0.5, 0.25, 0.5, 0.25, 1.0, 0.2188, 1.0, 0.2188, 0.5, 0.2188, 0.5, 0.2188, 1.0, 0.1875, 1.0, 0.1875, 0.5, 0.1875, 0.5, 0.1875, 1.0, 0.1562, 1.0, 0.1562, 0.5, 0.1562, 0.5, 0.1562, 1.0, 0.125, 1.0, 0.125, 0.5, 0.125, 0.5, 0.125, 1.0, 0.09375, 1.0, 0.09375, 0.5, 0.09375, 0.5, 0.09375, 1.0, 0.0625, 1.0, 0.0625, 0.5, 0.2968, 0.4854, 0.25, 0.49, 0.2032, 0.4854, 0.1582, 0.4717, 0.1167, 0.4496, 0.08029, 0.4197, 0.05045, 0.3833, 0.02827, 0.3418, 0.01461, 0.2968, 0.01, 0.25, 0.01461, 0.2032, 0.02827, 0.1582, 0.05045, 0.1167, 0.08029, 0.08029, 0.1167, 0.05045, 0.1582, 0.02827, 0.2032, 0.01461, 0.25, 0.01, 0.2968, 0.01461, 0.3418, 0.02827, 0.3833, 0.05045, 0.4197, 0.08029, 0.4496, 0.1167, 0.4717, 0.1582, 0.4854, 0.2032, 0.49, 0.25, 0.4854, 0.2968, 0.4717, 0.3418, 0.4496, 0.3833, 0.4197, 0.4197, 0.3833, 0.4496, 0.3418, 0.4717, 0.0625, 0.5, 0.0625, 1.0, 0.03125, 1.0, 0.03125, 0.5, 0.03125, 0.5, 0.03125, 1.0, 0.0, 1.0, 0.0, 0.5, 0.75, 0.49, 0.7968, 0.4854, 0.8418, 0.4717, 0.8833, 0.4496, 0.9197, 0.4197, 0.9496, 0.3833, 0.9717, 0.3418, 0.9854, 0.2968, 0.99, 0.25, 0.9854, 0.2032, 0.9717, 0.1582, 0.9496, 0.1167, 0.9197, 0.08029, 0.8833, 0.05045, 0.8418, 0.02827, 0.7968, 0.01461, 0.75, 0.01, 0.7032, 0.01461, 0.6582, 0.02827, 0.6167, 0.05045, 0.5803, 0.08029, 0.5504, 0.1167, 0.5283, 0.1582, 0.5146, 0.2032, 0.51, 0.25, 0.5146, 0.2968, 0.5283, 0.3418, 0.5504, 0.3833, 0.5803, 0.4197, 0.6167, 0.4496, 0.6582, 0.4717, 0.7032, 0.4854])
me_cylinder_001.materials.append(mat_lightmaterial)
me_cylinder_001.update()
me_cylinder_002 = bpy.data.meshes.new('Cylinder.002')
me_cylinder_002.from_pydata([(0.0, 1.0, -1.0), (0.0, 1.0, 1.0), (0.1951, 0.9808, -1.0), (0.1951, 0.9808, 1.0), (0.3827, 0.9239, -1.0), (0.3827, 0.9239, 1.0), (0.5556, 0.8315, -1.0), (0.5556, 0.8315, 1.0), (0.7071, 0.7071, -1.0), (0.7071, 0.7071, 1.0), (0.8315, 0.5556, -1.0), (0.8315, 0.5556, 1.0), (0.9239, 0.3827, -1.0), (0.9239, 0.3827, 1.0), (0.9808, 0.1951, -1.0), (0.9808, 0.1951, 1.0), (1.0, 0.0, -1.0), (1.0, 0.0, 1.0), (0.9808, -0.1951, -1.0), (0.9808, -0.1951, 1.0), (0.9239, -0.3827, -1.0), (0.9239, -0.3827, 1.0), (0.8315, -0.5556, -1.0), (0.8315, -0.5556, 1.0), (0.7071, -0.7071, -1.0), (0.7071, -0.7071, 1.0), (0.5556, -0.8315, -1.0), (0.5556, -0.8315, 1.0), (0.3827, -0.9239, -1.0), (0.3827, -0.9239, 1.0), (0.1951, -0.9808, -1.0), (0.1951, -0.9808, 1.0), (0.0, -1.0, -1.0), (0.0, -1.0, 1.0), (-0.1951, -0.9808, -1.0), (-0.1951, -0.9808, 1.0), (-0.3827, -0.9239, -1.0), (-0.3827, -0.9239, 1.0), (-0.5556, -0.8315, -1.0), (-0.5556, -0.8315, 1.0), (-0.7071, -0.7071, -1.0), (-0.7071, -0.7071, 1.0), (-0.8315, -0.5556, -1.0), (-0.8315, -0.5556, 1.0), (-0.9239, -0.3827, -1.0), (-0.9239, -0.3827, 1.0), (-0.9808, -0.1951, -1.0), (-0.9808, -0.1951, 1.0), (-1.0, 0.0, -1.0), (-1.0, 0.0, 1.0), (-0.9808, 0.1951, -1.0), (-0.9808, 0.1951, 1.0), (-0.9239, 0.3827, -1.0), (-0.9239, 0.3827, 1.0), (-0.8315, 0.5556, -1.0), (-0.8315, 0.5556, 1.0), (-0.7071, 0.7071, -1.0), (-0.7071, 0.7071, 1.0), (-0.5556, 0.8315, -1.0), (-0.5556, 0.8315, 1.0), (-0.3827, 0.9239, -1.0), (-0.3827, 0.9239, 1.0), (-0.1951, 0.9808, -1.0), (-0.1951, 0.9808, 1.0)], [], [(0, 1, 3, 2), (2, 3, 5, 4), (4, 5, 7, 6), (6, 7, 9, 8), (8, 9, 11, 10), (10, 11, 13, 12), (12, 13, 15, 14), (14, 15, 17, 16), (16, 17, 19, 18), (18, 19, 21, 20), (20, 21, 23, 22), (22, 23, 25, 24), (24, 25, 27, 26), (26, 27, 29, 28), (28, 29, 31, 30), (30, 31, 33, 32), (32, 33, 35, 34), (34, 35, 37, 36), (36, 37, 39, 38), (38, 39, 41, 40), (40, 41, 43, 42), (42, 43, 45, 44), (44, 45, 47, 46), (46, 47, 49, 48), (48, 49, 51, 50), (50, 51, 53, 52), (52, 53, 55, 54), (54, 55, 57, 56), (56, 57, 59, 58), (58, 59, 61, 60), (3, 1, 63, 61, 59, 57, 55, 53, 51, 49, 47, 45, 43, 41, 39, 37, 35, 33, 31, 29, 27, 25, 23, 21, 19, 17, 15, 13, 11, 9, 7, 5), (60, 61, 63, 62), (62, 63, 1, 0), (0, 2, 4, 6, 8, 10, 12, 14, 16, 18, 20, 22, 24, 26, 28, 30, 32, 34, 36, 38, 40, 42, 44, 46, 48, 50, 52, 54, 56, 58, 60, 62)])
me_cylinder_002.polygons.foreach_set('use_smooth', [True] * 34)
_uv = me_cylinder_002.uv_layers.new(name='UVMap')
_uv.uv.foreach_set('vector', [1.0, 0.5, 1.0, 1.0, 0.9688, 1.0, 0.9688, 0.5, 0.9688, 0.5, 0.9688, 1.0, 0.9375, 1.0, 0.9375, 0.5, 0.9375, 0.5, 0.9375, 1.0, 0.9062, 1.0, 0.9062, 0.5, 0.9062, 0.5, 0.9062, 1.0, 0.875, 1.0, 0.875, 0.5, 0.875, 0.5, 0.875, 1.0, 0.8438, 1.0, 0.8438, 0.5, 0.8438, 0.5, 0.8438, 1.0, 0.8125, 1.0, 0.8125, 0.5, 0.8125, 0.5, 0.8125, 1.0, 0.7812, 1.0, 0.7812, 0.5, 0.7812, 0.5, 0.7812, 1.0, 0.75, 1.0, 0.75, 0.5, 0.75, 0.5, 0.75, 1.0, 0.7188, 1.0, 0.7188, 0.5, 0.7188, 0.5, 0.7188, 1.0, 0.6875, 1.0, 0.6875, 0.5, 0.6875, 0.5, 0.6875, 1.0, 0.6562, 1.0, 0.6562, 0.5, 0.6562, 0.5, 0.6562, 1.0, 0.625, 1.0, 0.625, 0.5, 0.625, 0.5, 0.625, 1.0, 0.5938, 1.0, 0.5938, 0.5, 0.5938, 0.5, 0.5938, 1.0, 0.5625, 1.0, 0.5625, 0.5, 0.5625, 0.5, 0.5625, 1.0, 0.5312, 1.0, 0.5312, 0.5, 0.5312, 0.5, 0.5312, 1.0, 0.5, 1.0, 0.5, 0.5, 0.5, 0.5, 0.5, 1.0, 0.4688, 1.0, 0.4688, 0.5, 0.4688, 0.5, 0.4688, 1.0, 0.4375, 1.0, 0.4375, 0.5, 0.4375, 0.5, 0.4375, 1.0, 0.4062, 1.0, 0.4062, 0.5, 0.4062, 0.5, 0.4062, 1.0, 0.375, 1.0, 0.375, 0.5, 0.375, 0.5, 0.375, 1.0, 0.3438, 1.0, 0.3438, 0.5, 0.3438, 0.5, 0.3438, 1.0, 0.3125, 1.0, 0.3125, 0.5, 0.3125, 0.5, 0.3125, 1.0, 0.2812, 1.0, 0.2812, 0.5, 0.2812, 0.5, 0.2812, 1.0, 0.25, 1.0, 0.25, 0.5, 0.25, 0.5, 0.25, 1.0, 0.2188, 1.0, 0.2188, 0.5, 0.2188, 0.5, 0.2188, 1.0, 0.1875, 1.0, 0.1875, 0.5, 0.1875, 0.5, 0.1875, 1.0, 0.1562, 1.0, 0.1562, 0.5, 0.1562, 0.5, 0.1562, 1.0, 0.125, 1.0, 0.125, 0.5, 0.125, 0.5, 0.125, 1.0, 0.09375, 1.0, 0.09375, 0.5, 0.09375, 0.5, 0.09375, 1.0, 0.0625, 1.0, 0.0625, 0.5, 0.2968, 0.4854, 0.25, 0.49, 0.2032, 0.4854, 0.1582, 0.4717, 0.1167, 0.4496, 0.08029, 0.4197, 0.05045, 0.3833, 0.02827, 0.3418, 0.01461, 0.2968, 0.01, 0.25, 0.01461, 0.2032, 0.02827, 0.1582, 0.05045, 0.1167, 0.08029, 0.08029, 0.1167, 0.05045, 0.1582, 0.02827, 0.2032, 0.01461, 0.25, 0.01, 0.2968, 0.01461, 0.3418, 0.02827, 0.3833, 0.05045, 0.4197, 0.08029, 0.4496, 0.1167, 0.4717, 0.1582, 0.4854, 0.2032, 0.49, 0.25, 0.4854, 0.2968, 0.4717, 0.3418, 0.4496, 0.3833, 0.4197, 0.4197, 0.3833, 0.4496, 0.3418, 0.4717, 0.0625, 0.5, 0.0625, 1.0, 0.03125, 1.0, 0.03125, 0.5, 0.03125, 0.5, 0.03125, 1.0, 0.0, 1.0, 0.0, 0.5, 0.75, 0.49, 0.7968, 0.4854, 0.8418, 0.4717, 0.8833, 0.4496, 0.9197, 0.4197, 0.9496, 0.3833, 0.9717, 0.3418, 0.9854, 0.2968, 0.99, 0.25, 0.9854, 0.2032, 0.9717, 0.1582, 0.9496, 0.1167, 0.9197, 0.08029, 0.8833, 0.05045, 0.8418, 0.02827, 0.7968, 0.01461, 0.75, 0.01, 0.7032, 0.01461, 0.6582, 0.02827, 0.6167, 0.05045, 0.5803, 0.08029, 0.5504, 0.1167, 0.5283, 0.1582, 0.5146, 0.2032, 0.51, 0.25, 0.5146, 0.2968, 0.5283, 0.3418, 0.5504, 0.3833, 0.5803, 0.4197, 0.6167, 0.4496, 0.6582, 0.4717, 0.7032, 0.4854])
me_cylinder_002.materials.append(mat_lightmaterial)
me_cylinder_002.update()
me_cylinder_003 = bpy.data.meshes.new('Cylinder.003')
me_cylinder_003.from_pydata([(0.0, 1.0, -1.0), (0.0, 1.0, 1.0), (0.1951, 0.9808, -1.0), (0.1951, 0.9808, 1.0), (0.3827, 0.9239, -1.0), (0.3827, 0.9239, 1.0), (0.5556, 0.8315, -1.0), (0.5556, 0.8315, 1.0), (0.7071, 0.7071, -1.0), (0.7071, 0.7071, 1.0), (0.8315, 0.5556, -1.0), (0.8315, 0.5556, 1.0), (0.9239, 0.3827, -1.0), (0.9239, 0.3827, 1.0), (0.9808, 0.1951, -1.0), (0.9808, 0.1951, 1.0), (1.0, 0.0, -1.0), (1.0, 0.0, 1.0), (0.9808, -0.1951, -1.0), (0.9808, -0.1951, 1.0), (0.9239, -0.3827, -1.0), (0.9239, -0.3827, 1.0), (0.8315, -0.5556, -1.0), (0.8315, -0.5556, 1.0), (0.7071, -0.7071, -1.0), (0.7071, -0.7071, 1.0), (0.5556, -0.8315, -1.0), (0.5556, -0.8315, 1.0), (0.3827, -0.9239, -1.0), (0.3827, -0.9239, 1.0), (0.1951, -0.9808, -1.0), (0.1951, -0.9808, 1.0), (0.0, -1.0, -1.0), (0.0, -1.0, 1.0), (-0.1951, -0.9808, -1.0), (-0.1951, -0.9808, 1.0), (-0.3827, -0.9239, -1.0), (-0.3827, -0.9239, 1.0), (-0.5556, -0.8315, -1.0), (-0.5556, -0.8315, 1.0), (-0.7071, -0.7071, -1.0), (-0.7071, -0.7071, 1.0), (-0.8315, -0.5556, -1.0), (-0.8315, -0.5556, 1.0), (-0.9239, -0.3827, -1.0), (-0.9239, -0.3827, 1.0), (-0.9808, -0.1951, -1.0), (-0.9808, -0.1951, 1.0), (-1.0, 0.0, -1.0), (-1.0, 0.0, 1.0), (-0.9808, 0.1951, -1.0), (-0.9808, 0.1951, 1.0), (-0.9239, 0.3827, -1.0), (-0.9239, 0.3827, 1.0), (-0.8315, 0.5556, -1.0), (-0.8315, 0.5556, 1.0), (-0.7071, 0.7071, -1.0), (-0.7071, 0.7071, 1.0), (-0.5556, 0.8315, -1.0), (-0.5556, 0.8315, 1.0), (-0.3827, 0.9239, -1.0), (-0.3827, 0.9239, 1.0), (-0.1951, 0.9808, -1.0), (-0.1951, 0.9808, 1.0)], [], [(0, 1, 3, 2), (2, 3, 5, 4), (4, 5, 7, 6), (6, 7, 9, 8), (8, 9, 11, 10), (10, 11, 13, 12), (12, 13, 15, 14), (14, 15, 17, 16), (16, 17, 19, 18), (18, 19, 21, 20), (20, 21, 23, 22), (22, 23, 25, 24), (24, 25, 27, 26), (26, 27, 29, 28), (28, 29, 31, 30), (30, 31, 33, 32), (32, 33, 35, 34), (34, 35, 37, 36), (36, 37, 39, 38), (38, 39, 41, 40), (40, 41, 43, 42), (42, 43, 45, 44), (44, 45, 47, 46), (46, 47, 49, 48), (48, 49, 51, 50), (50, 51, 53, 52), (52, 53, 55, 54), (54, 55, 57, 56), (56, 57, 59, 58), (58, 59, 61, 60), (3, 1, 63, 61, 59, 57, 55, 53, 51, 49, 47, 45, 43, 41, 39, 37, 35, 33, 31, 29, 27, 25, 23, 21, 19, 17, 15, 13, 11, 9, 7, 5), (60, 61, 63, 62), (62, 63, 1, 0), (0, 2, 4, 6, 8, 10, 12, 14, 16, 18, 20, 22, 24, 26, 28, 30, 32, 34, 36, 38, 40, 42, 44, 46, 48, 50, 52, 54, 56, 58, 60, 62)])
me_cylinder_003.polygons.foreach_set('use_smooth', [True] * 34)
_uv = me_cylinder_003.uv_layers.new(name='UVMap')
_uv.uv.foreach_set('vector', [1.0, 0.5, 1.0, 1.0, 0.9688, 1.0, 0.9688, 0.5, 0.9688, 0.5, 0.9688, 1.0, 0.9375, 1.0, 0.9375, 0.5, 0.9375, 0.5, 0.9375, 1.0, 0.9062, 1.0, 0.9062, 0.5, 0.9062, 0.5, 0.9062, 1.0, 0.875, 1.0, 0.875, 0.5, 0.875, 0.5, 0.875, 1.0, 0.8438, 1.0, 0.8438, 0.5, 0.8438, 0.5, 0.8438, 1.0, 0.8125, 1.0, 0.8125, 0.5, 0.8125, 0.5, 0.8125, 1.0, 0.7812, 1.0, 0.7812, 0.5, 0.7812, 0.5, 0.7812, 1.0, 0.75, 1.0, 0.75, 0.5, 0.75, 0.5, 0.75, 1.0, 0.7188, 1.0, 0.7188, 0.5, 0.7188, 0.5, 0.7188, 1.0, 0.6875, 1.0, 0.6875, 0.5, 0.6875, 0.5, 0.6875, 1.0, 0.6562, 1.0, 0.6562, 0.5, 0.6562, 0.5, 0.6562, 1.0, 0.625, 1.0, 0.625, 0.5, 0.625, 0.5, 0.625, 1.0, 0.5938, 1.0, 0.5938, 0.5, 0.5938, 0.5, 0.5938, 1.0, 0.5625, 1.0, 0.5625, 0.5, 0.5625, 0.5, 0.5625, 1.0, 0.5312, 1.0, 0.5312, 0.5, 0.5312, 0.5, 0.5312, 1.0, 0.5, 1.0, 0.5, 0.5, 0.5, 0.5, 0.5, 1.0, 0.4688, 1.0, 0.4688, 0.5, 0.4688, 0.5, 0.4688, 1.0, 0.4375, 1.0, 0.4375, 0.5, 0.4375, 0.5, 0.4375, 1.0, 0.4062, 1.0, 0.4062, 0.5, 0.4062, 0.5, 0.4062, 1.0, 0.375, 1.0, 0.375, 0.5, 0.375, 0.5, 0.375, 1.0, 0.3438, 1.0, 0.3438, 0.5, 0.3438, 0.5, 0.3438, 1.0, 0.3125, 1.0, 0.3125, 0.5, 0.3125, 0.5, 0.3125, 1.0, 0.2812, 1.0, 0.2812, 0.5, 0.2812, 0.5, 0.2812, 1.0, 0.25, 1.0, 0.25, 0.5, 0.25, 0.5, 0.25, 1.0, 0.2188, 1.0, 0.2188, 0.5, 0.2188, 0.5, 0.2188, 1.0, 0.1875, 1.0, 0.1875, 0.5, 0.1875, 0.5, 0.1875, 1.0, 0.1562, 1.0, 0.1562, 0.5, 0.1562, 0.5, 0.1562, 1.0, 0.125, 1.0, 0.125, 0.5, 0.125, 0.5, 0.125, 1.0, 0.09375, 1.0, 0.09375, 0.5, 0.09375, 0.5, 0.09375, 1.0, 0.0625, 1.0, 0.0625, 0.5, 0.2968, 0.4854, 0.25, 0.49, 0.2032, 0.4854, 0.1582, 0.4717, 0.1167, 0.4496, 0.08029, 0.4197, 0.05045, 0.3833, 0.02827, 0.3418, 0.01461, 0.2968, 0.01, 0.25, 0.01461, 0.2032, 0.02827, 0.1582, 0.05045, 0.1167, 0.08029, 0.08029, 0.1167, 0.05045, 0.1582, 0.02827, 0.2032, 0.01461, 0.25, 0.01, 0.2968, 0.01461, 0.3418, 0.02827, 0.3833, 0.05045, 0.4197, 0.08029, 0.4496, 0.1167, 0.4717, 0.1582, 0.4854, 0.2032, 0.49, 0.25, 0.4854, 0.2968, 0.4717, 0.3418, 0.4496, 0.3833, 0.4197, 0.4197, 0.3833, 0.4496, 0.3418, 0.4717, 0.0625, 0.5, 0.0625, 1.0, 0.03125, 1.0, 0.03125, 0.5, 0.03125, 0.5, 0.03125, 1.0, 0.0, 1.0, 0.0, 0.5, 0.75, 0.49, 0.7968, 0.4854, 0.8418, 0.4717, 0.8833, 0.4496, 0.9197, 0.4197, 0.9496, 0.3833, 0.9717, 0.3418, 0.9854, 0.2968, 0.99, 0.25, 0.9854, 0.2032, 0.9717, 0.1582, 0.9496, 0.1167, 0.9197, 0.08029, 0.8833, 0.05045, 0.8418, 0.02827, 0.7968, 0.01461, 0.75, 0.01, 0.7032, 0.01461, 0.6582, 0.02827, 0.6167, 0.05045, 0.5803, 0.08029, 0.5504, 0.1167, 0.5283, 0.1582, 0.5146, 0.2032, 0.51, 0.25, 0.5146, 0.2968, 0.5283, 0.3418, 0.5504, 0.3833, 0.5803, 0.4197, 0.6167, 0.4496, 0.6582, 0.4717, 0.7032, 0.4854])
me_cylinder_003.materials.append(mat_lightmaterial)
me_cylinder_003.update()
me_cube_003 = bpy.data.meshes.new('Cube.003')
me_cube_003.from_pydata([(-0.4031, -1.0, -1.0), (-1.0, -0.4031, -1.0), (-0.5876, -0.9708, -1.0), (-0.754, -0.886, -1.0), (-0.886, -0.754, -1.0), (-0.9708, -0.5876, -1.0), (-1.0, -0.4031, 1.0), (-0.4031, -1.0, 1.0), (-0.9708, -0.5876, 1.0), (-0.886, -0.754, 1.0), (-0.754, -0.886, 1.0), (-0.5876, -0.9708, 1.0), (-1.0, 0.4031, -1.0), (-0.4031, 1.0, -1.0), (-0.9708, 0.5876, -1.0), (-0.886, 0.754, -1.0), (-0.754, 0.886, -1.0), (-0.5876, 0.9708, -1.0), (-0.4031, 1.0, 1.0), (-1.0, 0.4031, 1.0), (-0.5876, 0.9708, 1.0), (-0.754, 0.886, 1.0), (-0.886, 0.754, 1.0), (-0.9708, 0.5876, 1.0), (1.0, -0.4031, -1.0), (0.4031, -1.0, -1.0), (0.9708, -0.5876, -1.0), (0.886, -0.754, -1.0), (0.754, -0.886, -1.0), (0.5876, -0.9708, -1.0), (0.4031, -1.0, 1.0), (1.0, -0.4031, 1.0), (0.5876, -0.9708, 1.0), (0.754, -0.886, 1.0), (0.886, -0.754, 1.0), (0.9708, -0.5876, 1.0), (0.4031, 1.0, -1.0), (1.0, 0.4031, -1.0), (0.5876, 0.9708, -1.0), (0.754, 0.886, -1.0), (0.886, 0.754, -1.0), (0.9708, 0.5876, -1.0), (1.0, 0.4031, 1.0), (0.4031, 1.0, 1.0), (0.9708, 0.5876, 1.0), (0.886, 0.754, 1.0), (0.754, 0.886, 1.0), (0.5876, 0.9708, 1.0), (-0.4701, -0.7766, -1.433), (-0.3225, -0.8, -1.433), (-0.6032, -0.7088, -1.433), (-0.7088, -0.6032, -1.433), (-0.7766, -0.4701, -1.433), (-0.8, -0.3225, -1.433), (-0.3225, 0.8, -1.433), (-0.4701, 0.7766, -1.433), (-0.6032, 0.7088, -1.433), (-0.7088, 0.6032, -1.433), (-0.7766, 0.4701, -1.433), (-0.8, 0.3225, -1.433), (0.8, 0.3225, -1.433), (0.7766, 0.4701, -1.433), (0.7088, 0.6032, -1.433), (0.6032, 0.7088, -1.433), (0.4701, 0.7766, -1.433), (0.3225, 0.8, -1.433), (0.3225, -0.8, -1.433), (0.4701, -0.7766, -1.433), (0.6032, -0.7088, -1.433), (0.7088, -0.6032, -1.433), (0.7766, -0.4701, -1.433), (0.8, -0.3225, -1.433)], [], [(25, 30, 7, 0), (37, 42, 31, 24), (42, 44, 45, 46, 47, 43, 18, 20, 21, 22, 23, 19, 6, 8, 9, 10, 11, 7, 30, 32, 33, 34, 35, 31), (1, 6, 19, 12), (13, 18, 43, 36), (0, 7, 11, 2), (2, 11, 10, 3), (3, 10, 9, 4), (4, 9, 8, 5), (5, 8, 6, 1), (18, 13, 17, 20), (20, 17, 16, 21), (21, 16, 15, 22), (22, 15, 14, 23), (23, 14, 12, 19), (42, 37, 41, 44), (44, 41, 40, 45), (45, 40, 39, 46), (46, 39, 38, 47), (47, 38, 36, 43), (30, 25, 29, 32), (32, 29, 28, 33), (33, 28, 27, 34), (34, 27, 26, 35), (35, 26, 24, 31), (4, 5, 52, 51), (59, 58, 57, 56, 55, 54, 65, 64, 63, 62, 61, 60, 71, 70, 69, 68, 67, 66, 49, 48, 50, 51, 52, 53), (24, 26, 70, 71), (39, 40, 62, 63), (17, 13, 54, 55), (2, 3, 50, 48), (27, 28, 68, 69), (41, 37, 60, 61), (1, 12, 59, 53), (14, 15, 57, 58), (29, 25, 66, 67), (5, 1, 53, 52), (13, 36, 65, 54), (38, 39, 63, 64), (16, 17, 55, 56), (37, 24, 71, 60), (3, 4, 51, 50), (26, 27, 69, 70), (0, 2, 48, 49), (40, 41, 61, 62), (25, 0, 49, 66), (12, 14, 58, 59), (28, 29, 67, 68), (36, 38, 64, 65), (15, 16, 56, 57)])
me_cube_003.polygons.foreach_set('use_smooth', [True] * 50)
_uv = me_cube_003.uv_layers.new(name='UVMap')
_uv.uv.foreach_set('vector', [0.375, 0.8246, 0.625, 0.8246, 0.625, 0.9254, 0.375, 0.9254, 0.375, 0.5746, 0.625, 0.5746, 0.625, 0.6754, 0.375, 0.6754, 0.625, 0.5746, 0.6287, 0.5516, 0.6392, 0.5308, 0.6558, 0.5142, 0.6766, 0.5037, 0.6996, 0.5, 0.8004, 0.5, 0.8234, 0.5037, 0.8442, 0.5142, 0.8608, 0.5308, 0.8713, 0.5516, 0.875, 0.5746, 0.875, 0.6754, 0.8713, 0.6984, 0.8608, 0.7192, 0.8442, 0.7358, 0.8234, 0.7463, 0.8004, 0.75, 0.6996, 0.75, 0.6766, 0.7463, 0.6558, 0.7358, 0.6392, 0.7192, 0.6287, 0.6984, 0.625, 0.6754, 0.375, 0.07461, 0.625, 0.07461, 0.625, 0.1754, 0.375, 0.1754, 0.375, 0.3246, 0.625, 0.3246, 0.625, 0.4254, 0.375, 0.4254, 0.375, 0.9254, 0.625, 0.9254, 0.625, 0.9484, 0.375, 0.9484, 0.375, 0.9484, 0.625, 0.9484, 0.625, 1.0, 0.375, 1.0, 0.375, 0.0, 0.625, 0.0, 0.625, 0.03075, 0.375, 0.03075, 0.375, 0.03075, 0.625, 0.03075, 0.625, 0.05155, 0.375, 0.05155, 0.375, 0.05155, 0.625, 0.05155, 0.625, 0.07461, 0.375, 0.07461, 0.625, 0.3246, 0.375, 0.3246, 0.375, 0.3016, 0.625, 0.3016, 0.625, 0.3016, 0.375, 0.3016, 0.375, 0.2808, 0.625, 0.2808, 0.625, 0.2808, 0.375, 0.2808, 0.375, 0.2192, 0.625, 0.2192, 0.625, 0.2192, 0.375, 0.2192, 0.375, 0.1984, 0.625, 0.1984, 0.625, 0.1984, 0.375, 0.1984, 0.375, 0.1754, 0.625, 0.1754, 0.625, 0.5746, 0.375, 0.5746, 0.375, 0.5516, 0.625, 0.5516, 0.625, 0.5516, 0.375, 0.5516, 0.375, 0.5308, 0.625, 0.5308, 0.625, 0.5308, 0.375, 0.5308, 0.375, 0.4692, 0.625, 0.4692, 0.625, 0.4692, 0.375, 0.4692, 0.375, 0.4484, 0.625, 0.4484, 0.625, 0.4484, 0.375, 0.4484, 0.375, 0.4254, 0.625, 0.4254, 0.625, 0.8246, 0.375, 0.8246, 0.375, 0.8016, 0.625, 0.8016, 0.625, 0.8016, 0.375, 0.8016, 0.375, 0.7808, 0.625, 0.7808, 0.625, 0.7808, 0.375, 0.7808, 0.375, 0.7192, 0.625, 0.7192, 0.625, 0.7192, 0.375, 0.7192, 0.375, 0.6984, 0.625, 0.6984, 0.625, 0.6984, 0.375, 0.6984, 0.375, 0.6754, 0.625, 0.6754, 0.375, 0.03075, 0.375, 0.05155, 0.375, 0.05155, 0.375, 0.03075, 0.125, 0.5746, 0.1287, 0.5516, 0.1392, 0.5308, 0.1558, 0.5142, 0.1766, 0.5037, 0.1996, 0.5, 0.3004, 0.5, 0.3234, 0.5037, 0.3442, 0.5142, 0.3608, 0.5308, 0.3713, 0.5516, 0.375, 0.5746, 0.375, 0.6754, 0.3713, 0.6984, 0.3608, 0.7192, 0.3442, 0.7358, 0.3234, 0.7463, 0.3004, 0.75, 0.1996, 0.75, 0.1766, 0.7463, 0.1558, 0.7358, 0.1392, 0.7192, 0.1287, 0.6984, 0.125, 0.6754, 0.375, 0.6754, 0.375, 0.6984, 0.375, 0.6984, 0.375, 0.6754, 0.375, 0.4692, 0.375, 0.5308, 0.375, 0.5308, 0.375, 0.4692, 0.375, 0.3016, 0.375, 0.3246, 0.375, 0.3246, 0.375, 0.3016, 0.375, 0.9484, 0.375, 1.0, 0.375, 1.0, 0.375, 0.9484, 0.375, 0.7192, 0.375, 0.7808, 0.375, 0.7808, 0.375, 0.7192, 0.375, 0.5516, 0.375, 0.5746, 0.375, 0.5746, 0.375, 0.5516, 0.375, 0.07461, 0.375, 0.1754, 0.375, 0.1754, 0.375, 0.07461, 0.375, 0.1984, 0.375, 0.2192, 0.375, 0.2192, 0.375, 0.1984, 0.375, 0.8016, 0.375, 0.8246, 0.375, 0.8246, 0.375, 0.8016, 0.375, 0.05155, 0.375, 0.07461, 0.375, 0.07461, 0.375, 0.05155, 0.375, 0.3246, 0.375, 0.4254, 0.375, 0.4254, 0.375, 0.3246, 0.375, 0.4484, 0.375, 0.4692, 0.375, 0.4692, 0.375, 0.4484, 0.375, 0.2808, 0.375, 0.3016, 0.375, 0.3016, 0.375, 0.2808, 0.375, 0.5746, 0.375, 0.6754, 0.375, 0.6754, 0.375, 0.5746, 0.375, 0.0, 0.375, 0.03075, 0.375, 0.03075, 0.375, 0.0, 0.375, 0.6984, 0.375, 0.7192, 0.375, 0.7192, 0.375, 0.6984, 0.375, 0.9254, 0.375, 0.9484, 0.375, 0.9484, 0.375, 0.9254, 0.375, 0.5308, 0.375, 0.5516, 0.375, 0.5516, 0.375, 0.5308, 0.375, 0.8246, 0.375, 0.9254, 0.375, 0.9254, 0.375, 0.8246, 0.375, 0.1754, 0.375, 0.1984, 0.375, 0.1984, 0.375, 0.1754, 0.375, 0.7808, 0.375, 0.8016, 0.375, 0.8016, 0.375, 0.7808, 0.375, 0.4254, 0.375, 0.4484, 0.375, 0.4484, 0.375, 0.4254, 0.375, 0.2192, 0.375, 0.2808, 0.375, 0.2808, 0.375, 0.2192])
me_cube_003.update()
me_cube_004 = bpy.data.meshes.new('Cube.004')
me_cube_004.from_pydata([(-0.4031, -1.0, -1.0), (-1.0, -0.4031, -1.0), (-0.5876, -0.9708, -1.0), (-0.754, -0.886, -1.0), (-0.886, -0.754, -1.0), (-0.9708, -0.5876, -1.0), (-1.0, -0.4031, 1.0), (-0.4031, -1.0, 1.0), (-0.9708, -0.5876, 1.0), (-0.886, -0.754, 1.0), (-0.754, -0.886, 1.0), (-0.5876, -0.9708, 1.0), (-1.0, 0.4031, -1.0), (-0.4031, 1.0, -1.0), (-0.9708, 0.5876, -1.0), (-0.886, 0.754, -1.0), (-0.754, 0.886, -1.0), (-0.5876, 0.9708, -1.0), (-0.4031, 1.0, 1.0), (-1.0, 0.4031, 1.0), (-0.5876, 0.9708, 1.0), (-0.754, 0.886, 1.0), (-0.886, 0.754, 1.0), (-0.9708, 0.5876, 1.0), (1.0, -0.4031, -1.0), (0.4031, -1.0, -1.0), (0.9708, -0.5876, -1.0), (0.886, -0.754, -1.0), (0.754, -0.886, -1.0), (0.5876, -0.9708, -1.0), (0.4031, -1.0, 1.0), (1.0, -0.4031, 1.0), (0.5876, -0.9708, 1.0), (0.754, -0.886, 1.0), (0.886, -0.754, 1.0), (0.9708, -0.5876, 1.0), (0.4031, 1.0, -1.0), (1.0, 0.4031, -1.0), (0.5876, 0.9708, -1.0), (0.754, 0.886, -1.0), (0.886, 0.754, -1.0), (0.9708, 0.5876, -1.0), (1.0, 0.4031, 1.0), (0.4031, 1.0, 1.0), (0.9708, 0.5876, 1.0), (0.886, 0.754, 1.0), (0.754, 0.886, 1.0), (0.5876, 0.9708, 1.0), (-0.4701, -0.7766, -1.433), (-0.3225, -0.8, -1.433), (-0.6032, -0.7088, -1.433), (-0.7088, -0.6032, -1.433), (-0.7766, -0.4701, -1.433), (-0.8, -0.3225, -1.433), (-0.3225, 0.8, -1.433), (-0.4701, 0.7766, -1.433), (-0.6032, 0.7088, -1.433), (-0.7088, 0.6032, -1.433), (-0.7766, 0.4701, -1.433), (-0.8, 0.3225, -1.433), (0.8, 0.3225, -1.433), (0.7766, 0.4701, -1.433), (0.7088, 0.6032, -1.433), (0.6032, 0.7088, -1.433), (0.4701, 0.7766, -1.433), (0.3225, 0.8, -1.433), (0.3225, -0.8, -1.433), (0.4701, -0.7766, -1.433), (0.6032, -0.7088, -1.433), (0.7088, -0.6032, -1.433), (0.7766, -0.4701, -1.433), (0.8, -0.3225, -1.433)], [], [(25, 30, 7, 0), (37, 42, 31, 24), (42, 44, 45, 46, 47, 43, 18, 20, 21, 22, 23, 19, 6, 8, 9, 10, 11, 7, 30, 32, 33, 34, 35, 31), (1, 6, 19, 12), (13, 18, 43, 36), (0, 7, 11, 2), (2, 11, 10, 3), (3, 10, 9, 4), (4, 9, 8, 5), (5, 8, 6, 1), (18, 13, 17, 20), (20, 17, 16, 21), (21, 16, 15, 22), (22, 15, 14, 23), (23, 14, 12, 19), (42, 37, 41, 44), (44, 41, 40, 45), (45, 40, 39, 46), (46, 39, 38, 47), (47, 38, 36, 43), (30, 25, 29, 32), (32, 29, 28, 33), (33, 28, 27, 34), (34, 27, 26, 35), (35, 26, 24, 31), (4, 5, 52, 51), (59, 58, 57, 56, 55, 54, 65, 64, 63, 62, 61, 60, 71, 70, 69, 68, 67, 66, 49, 48, 50, 51, 52, 53), (24, 26, 70, 71), (39, 40, 62, 63), (17, 13, 54, 55), (2, 3, 50, 48), (27, 28, 68, 69), (41, 37, 60, 61), (1, 12, 59, 53), (14, 15, 57, 58), (29, 25, 66, 67), (5, 1, 53, 52), (13, 36, 65, 54), (38, 39, 63, 64), (16, 17, 55, 56), (37, 24, 71, 60), (3, 4, 51, 50), (26, 27, 69, 70), (0, 2, 48, 49), (40, 41, 61, 62), (25, 0, 49, 66), (12, 14, 58, 59), (28, 29, 67, 68), (36, 38, 64, 65), (15, 16, 56, 57)])
me_cube_004.polygons.foreach_set('use_smooth', [True] * 50)
_uv = me_cube_004.uv_layers.new(name='UVMap')
_uv.uv.foreach_set('vector', [0.375, 0.8246, 0.625, 0.8246, 0.625, 0.9254, 0.375, 0.9254, 0.375, 0.5746, 0.625, 0.5746, 0.625, 0.6754, 0.375, 0.6754, 0.625, 0.5746, 0.6287, 0.5516, 0.6392, 0.5308, 0.6558, 0.5142, 0.6766, 0.5037, 0.6996, 0.5, 0.8004, 0.5, 0.8234, 0.5037, 0.8442, 0.5142, 0.8608, 0.5308, 0.8713, 0.5516, 0.875, 0.5746, 0.875, 0.6754, 0.8713, 0.6984, 0.8608, 0.7192, 0.8442, 0.7358, 0.8234, 0.7463, 0.8004, 0.75, 0.6996, 0.75, 0.6766, 0.7463, 0.6558, 0.7358, 0.6392, 0.7192, 0.6287, 0.6984, 0.625, 0.6754, 0.375, 0.07461, 0.625, 0.07461, 0.625, 0.1754, 0.375, 0.1754, 0.375, 0.3246, 0.625, 0.3246, 0.625, 0.4254, 0.375, 0.4254, 0.375, 0.9254, 0.625, 0.9254, 0.625, 0.9484, 0.375, 0.9484, 0.375, 0.9484, 0.625, 0.9484, 0.625, 1.0, 0.375, 1.0, 0.375, 0.0, 0.625, 0.0, 0.625, 0.03075, 0.375, 0.03075, 0.375, 0.03075, 0.625, 0.03075, 0.625, 0.05155, 0.375, 0.05155, 0.375, 0.05155, 0.625, 0.05155, 0.625, 0.07461, 0.375, 0.07461, 0.625, 0.3246, 0.375, 0.3246, 0.375, 0.3016, 0.625, 0.3016, 0.625, 0.3016, 0.375, 0.3016, 0.375, 0.2808, 0.625, 0.2808, 0.625, 0.2808, 0.375, 0.2808, 0.375, 0.2192, 0.625, 0.2192, 0.625, 0.2192, 0.375, 0.2192, 0.375, 0.1984, 0.625, 0.1984, 0.625, 0.1984, 0.375, 0.1984, 0.375, 0.1754, 0.625, 0.1754, 0.625, 0.5746, 0.375, 0.5746, 0.375, 0.5516, 0.625, 0.5516, 0.625, 0.5516, 0.375, 0.5516, 0.375, 0.5308, 0.625, 0.5308, 0.625, 0.5308, 0.375, 0.5308, 0.375, 0.4692, 0.625, 0.4692, 0.625, 0.4692, 0.375, 0.4692, 0.375, 0.4484, 0.625, 0.4484, 0.625, 0.4484, 0.375, 0.4484, 0.375, 0.4254, 0.625, 0.4254, 0.625, 0.8246, 0.375, 0.8246, 0.375, 0.8016, 0.625, 0.8016, 0.625, 0.8016, 0.375, 0.8016, 0.375, 0.7808, 0.625, 0.7808, 0.625, 0.7808, 0.375, 0.7808, 0.375, 0.7192, 0.625, 0.7192, 0.625, 0.7192, 0.375, 0.7192, 0.375, 0.6984, 0.625, 0.6984, 0.625, 0.6984, 0.375, 0.6984, 0.375, 0.6754, 0.625, 0.6754, 0.375, 0.03075, 0.375, 0.05155, 0.375, 0.05155, 0.375, 0.03075, 0.125, 0.5746, 0.1287, 0.5516, 0.1392, 0.5308, 0.1558, 0.5142, 0.1766, 0.5037, 0.1996, 0.5, 0.3004, 0.5, 0.3234, 0.5037, 0.3442, 0.5142, 0.3608, 0.5308, 0.3713, 0.5516, 0.375, 0.5746, 0.375, 0.6754, 0.3713, 0.6984, 0.3608, 0.7192, 0.3442, 0.7358, 0.3234, 0.7463, 0.3004, 0.75, 0.1996, 0.75, 0.1766, 0.7463, 0.1558, 0.7358, 0.1392, 0.7192, 0.1287, 0.6984, 0.125, 0.6754, 0.375, 0.6754, 0.375, 0.6984, 0.375, 0.6984, 0.375, 0.6754, 0.375, 0.4692, 0.375, 0.5308, 0.375, 0.5308, 0.375, 0.4692, 0.375, 0.3016, 0.375, 0.3246, 0.375, 0.3246, 0.375, 0.3016, 0.375, 0.9484, 0.375, 1.0, 0.375, 1.0, 0.375, 0.9484, 0.375, 0.7192, 0.375, 0.7808, 0.375, 0.7808, 0.375, 0.7192, 0.375, 0.5516, 0.375, 0.5746, 0.375, 0.5746, 0.375, 0.5516, 0.375, 0.07461, 0.375, 0.1754, 0.375, 0.1754, 0.375, 0.07461, 0.375, 0.1984, 0.375, 0.2192, 0.375, 0.2192, 0.375, 0.1984, 0.375, 0.8016, 0.375, 0.8246, 0.375, 0.8246, 0.375, 0.8016, 0.375, 0.05155, 0.375, 0.07461, 0.375, 0.07461, 0.375, 0.05155, 0.375, 0.3246, 0.375, 0.4254, 0.375, 0.4254, 0.375, 0.3246, 0.375, 0.4484, 0.375, 0.4692, 0.375, 0.4692, 0.375, 0.4484, 0.375, 0.2808, 0.375, 0.3016, 0.375, 0.3016, 0.375, 0.2808, 0.375, 0.5746, 0.375, 0.6754, 0.375, 0.6754, 0.375, 0.5746, 0.375, 0.0, 0.375, 0.03075, 0.375, 0.03075, 0.375, 0.0, 0.375, 0.6984, 0.375, 0.7192, 0.375, 0.7192, 0.375, 0.6984, 0.375, 0.9254, 0.375, 0.9484, 0.375, 0.9484, 0.375, 0.9254, 0.375, 0.5308, 0.375, 0.5516, 0.375, 0.5516, 0.375, 0.5308, 0.375, 0.8246, 0.375, 0.9254, 0.375, 0.9254, 0.375, 0.8246, 0.375, 0.1754, 0.375, 0.1984, 0.375, 0.1984, 0.375, 0.1754, 0.375, 0.7808, 0.375, 0.8016, 0.375, 0.8016, 0.375, 0.7808, 0.375, 0.4254, 0.375, 0.4484, 0.375, 0.4484, 0.375, 0.4254, 0.375, 0.2192, 0.375, 0.2808, 0.375, 0.2808, 0.375, 0.2192])
me_cube_004.update()

# ---- objects
ob_scalereference = bpy.data.objects.new('ScaleReference', me_cube)
ob_cube = bpy.data.objects.new('Cube', me_cube_001)
ob_tubelight = bpy.data.objects.new('TubeLight', me_cylinder)
ob_tubelight_001 = bpy.data.objects.new('TubeLight.001', me_cylinder_001)
ob_tubelight_002 = bpy.data.objects.new('TubeLight.002', me_cylinder_002)
ob_tubelight_003 = bpy.data.objects.new('TubeLight.003', me_cylinder_003)
ob_ceilinglight = bpy.data.objects.new('CeilingLight', me_cube_003)
ob_ceilinglight_001 = bpy.data.objects.new('CeilingLight.001', me_cube_004)

# ---- transforms, parenting, visibility, modifiers, constraints
ob_scalereference.location = (7.0, 0.0, 1.0)
ob_scalereference.scale = (0.5, 0.5, 0.95)
ob_scalereference.lock_rotations_4d = False
ob_scalereference.empty_display_type = 'ARROWS'
ob_scalereference.lineart.crease_threshold = 0.0
ob_cube.location = (0.0, 0.0, 2.0)
ob_cube.scale = (1.5, 7.5, 2.0)
_m = ob_cube.modifiers.new('Mirror', 'MIRROR')
_m.use_clip = True
ob_tubelight.location = (1.388, 0.0, 3.769)
ob_tubelight.rotation_euler = (1.571, -0.0, 0.0)
ob_tubelight.scale = (0.06, 0.06, 7.4)
_m = ob_tubelight.modifiers.new('Auto Smooth', 'NODES')
_m.node_group = ng_auto_smooth
_gi = [s.identifier for s in ng_auto_smooth.interface.items_tree if s.item_type == 'SOCKET' and s.in_out == 'INPUT']
_m[_gi[1]] = 0.5236  # Angle
ob_tubelight_001.location = (-1.398, 0.0, 3.769)
ob_tubelight_001.rotation_euler = (1.571, -0.0, 0.0)
ob_tubelight_001.scale = (0.06, 0.06, 7.4)
_m = ob_tubelight_001.modifiers.new('Auto Smooth', 'NODES')
_m.node_group = ng_auto_smooth
_gi = [s.identifier for s in ng_auto_smooth.interface.items_tree if s.item_type == 'SOCKET' and s.in_out == 'INPUT']
_m[_gi[1]] = 0.5236  # Angle
ob_tubelight_002.location = (1.388, 0.0, 0.2484)
ob_tubelight_002.rotation_euler = (1.571, -0.0, 0.0)
ob_tubelight_002.scale = (0.06, 0.06, 7.4)
_m = ob_tubelight_002.modifiers.new('Auto Smooth', 'NODES')
_m.node_group = ng_auto_smooth
_gi = [s.identifier for s in ng_auto_smooth.interface.items_tree if s.item_type == 'SOCKET' and s.in_out == 'INPUT']
_m[_gi[1]] = 0.5236  # Angle
ob_tubelight_003.location = (-1.398, 0.0, 0.2484)
ob_tubelight_003.rotation_euler = (1.571, -0.0, 0.0)
ob_tubelight_003.scale = (0.06, 0.06, 7.4)
_m = ob_tubelight_003.modifiers.new('Auto Smooth', 'NODES')
_m.node_group = ng_auto_smooth
_gi = [s.identifier for s in ng_auto_smooth.interface.items_tree if s.item_type == 'SOCKET' and s.in_out == 'INPUT']
_m[_gi[1]] = 0.5236  # Angle
ob_ceilinglight.location = (0.0, -3.0, 3.768)
ob_ceilinglight.scale = (0.4, 0.4, 0.08)
_m = ob_ceilinglight.modifiers.new('Auto Smooth', 'NODES')
_m.node_group = ng_auto_smooth
_gi = [s.identifier for s in ng_auto_smooth.interface.items_tree if s.item_type == 'SOCKET' and s.in_out == 'INPUT']
_m[_gi[1]] = 0.5236  # Angle
ob_ceilinglight_001.location = (0.0, 3.0, 3.768)
ob_ceilinglight_001.scale = (0.4, 0.4, 0.08)
_m = ob_ceilinglight_001.modifiers.new('Auto Smooth', 'NODES')
_m.node_group = ng_auto_smooth
_gi = [s.identifier for s in ng_auto_smooth.interface.items_tree if s.item_type == 'SOCKET' and s.in_out == 'INPUT']
_m[_gi[1]] = 0.5236  # Angle

# ---- collection membership
col_collection.objects.link(ob_scalereference)
col_collection.objects.link(ob_cube)
col_collection.objects.link(ob_tubelight)
col_collection.objects.link(ob_tubelight_001)
col_collection.objects.link(ob_tubelight_002)
col_collection.objects.link(ob_tubelight_003)
col_collection.objects.link(ob_ceilinglight)
col_collection.objects.link(ob_ceilinglight_001)

# ---- scene / render settings (as saved in the file)
scene.frame_start = 1; scene.frame_end = 250; scene.frame_set(1)
scene.render.engine = 'BLENDER_EEVEE_NEXT'
scene.cycles.sampling_pattern = 'TABULATED_SOBOL'
scene.cycles.use_light_tree = False
scene.view_settings.view_transform = 'Filmic'
bpy.context.view_layer.update()

# ---- added for rendering (the .blend has no active camera and no usable light): camera, sun
cam_auto = bpy.data.cameras.new('AutoCamera')
cam_auto.lens = 50.0
cam_auto.sensor_width = 36.0
cam_auto.clip_end = 1000.0
ob_auto_camera = bpy.data.objects.new('AutoCamera', cam_auto)
scene.collection.objects.link(ob_auto_camera)
ob_auto_camera.location = (19.5864, -20.3438, 15.5626)
ob_auto_camera.rotation_euler = (1.09748, -7.21219e-08, 0.694738)
scene.camera = ob_auto_camera
light_auto_sun = bpy.data.lights.new('AutoSun', 'SUN')
light_auto_sun.energy = 3.0
light_auto_sun.angle = 0.0523599
ob_auto_sun = bpy.data.objects.new('AutoSun', light_auto_sun)
scene.collection.objects.link(ob_auto_sun)
ob_auto_sun.rotation_euler = (0.872665, 0.174533, 0.523599)
bpy.context.view_layer.update()
